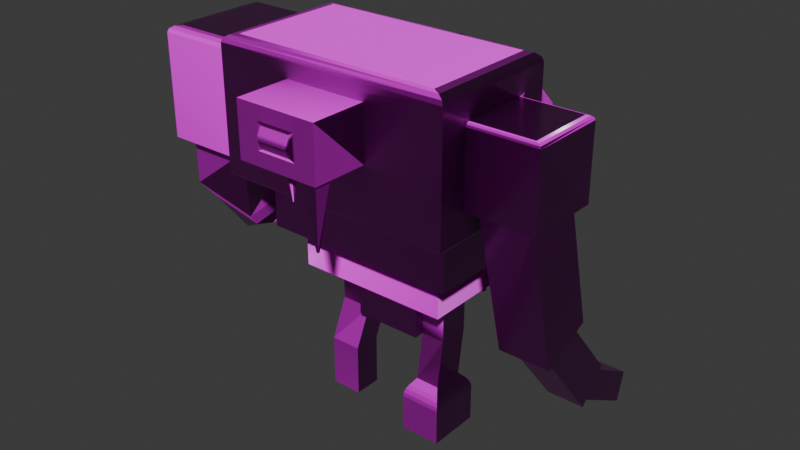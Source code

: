 # Source: Improved_MonsterBASIC.blend  (saved by Blender 4.4.30; exported with 4.5.12 LTS)
import bpy
from mathutils import Matrix  # noqa: F401  (used for matrix-valued properties, if any)

bpy.ops.wm.read_factory_settings(use_empty=True)
scene = bpy.context.scene
scene.name = 'Scene'

# ---- collections
col_collection = bpy.data.collections.new('Collection'); scene.collection.children.link(col_collection)

# ---- images (referenced by path relative to the original .blend; pixels are not part of the script)
import os
ASSET_DIR = os.environ.get("B2B_ASSET_DIR", "")  # directory of the original .blend (textures are referenced by path, not embedded)
HERE = os.path.dirname(os.path.abspath(__file__))  # packed textures are extracted next to this script under _unpacked/

def load_image(name, relpath, width, height, colorspace="sRGB"):
    """Load a texture the original file referenced (path relative to the .blend, or extracted next to this script)."""
    p = next((c for c in (os.path.join(HERE, relpath), os.path.join(ASSET_DIR, relpath)) if relpath and os.path.exists(c)), "")
    if p:
        img = bpy.data.images.load(p, check_existing=True)
        img.name = name
    else:  # same state as the original file: an image datablock whose file is absent (Cycles renders it pink)
        img = bpy.data.images.new(name, width, height)
        img.source = "FILE"
        img.filepath = "//" + (relpath or name)
    img.colorspace_settings.name = colorspace
    return img
img_golem_dif_final_png = load_image('GOLEM_DIF_FINAL.png', 'GOLEM_DIF_FINAL.png', 1024, 1024, 'sRGB')
img_golem_ruf_final_png = load_image('GOLEM_RUF_FINAL.png', 'GOLEM_RUF_FINAL.png', 1024, 1024, 'sRGB')
img_golem_norm_final_png = load_image('GOLEM_NORM_FINAL.png', 'GOLEM_NORM_FINAL.png', 1024, 1024, 'sRGB')

# ---- materials (node trees are filled in below, after node groups)
mat_material_001 = bpy.data.materials.new('Material.001')

# ---- material node trees
mat_material_001.use_nodes = True; mat_material_001.node_tree.nodes.clear()
_N = mat_material_001.node_tree.nodes; _L = mat_material_001.node_tree.links
n0 = _N.new('ShaderNodeBsdfPrincipled'); n0.name = 'Principled BSDF'; n0.location = (507, 348)
n1 = _N.new('ShaderNodeOutputMaterial'); n1.name = 'Material Output'; n1.location = (857, 344)
n2 = _N.new('ShaderNodeTexImage'); n2.name = 'Image Texture'; n2.location = (-65, 590)
n2.image = img_golem_dif_final_png
n3 = _N.new('ShaderNodeTexImage'); n3.name = 'Image Texture.001'; n3.location = (-66, 330)
n3.image = img_golem_ruf_final_png
n4 = _N.new('ShaderNodeTexImage'); n4.name = 'Image Texture.002'; n4.location = (-63, 73)
n4.image = img_golem_norm_final_png
n5 = _N.new('ShaderNodeNormalMap'); n5.name = 'Normal Map'; n5.location = (304, 49)
_L.new(n3.outputs[0], n0.inputs[2])
_L.new(n4.outputs[0], n5.inputs[1])
_L.new(n5.outputs[0], n0.inputs[5])
_L.new(n2.outputs[0], n0.inputs[0])
_L.new(n0.outputs[0], n1.inputs[0])
n1.is_active_output = True

# ---- world
world_world = bpy.data.worlds.new('World'); scene.world = world_world
world_world.use_nodes = True; world_world.node_tree.nodes.clear()
_N = world_world.node_tree.nodes; _L = world_world.node_tree.links
n0 = _N.new('ShaderNodeOutputWorld'); n0.name = 'World Output'; n0.location = (300, 300)
n1 = _N.new('ShaderNodeBackground'); n1.name = 'Background'; n1.location = (10, 300)
n1.inputs[0].default_value = (0.05088, 0.05088, 0.05088, 1.0)
_L.new(n1.outputs[0], n0.inputs[0])
n0.is_active_output = True
world_world.color = (0.05088, 0.05088, 0.05088)
world_world.sun_shadow_jitter_overblur = 0.0

# ---- meshes
me_cube_001 = bpy.data.meshes.new('Cube.001')
me_cube_001.from_pydata([(-1.497, -0.5289, -1.733), (-1.529, 0.4493, -1.585), (-1.083, -0.4493, -1.97), (-1.115, 0.5289, -1.822), (-0.346, -1.0, -0.1445), (-0.346, -1.0, 0.6494), (0.346, -1.0, 0.6494), (0.346, -1.0, -0.1445), (-0.346, -1.835, -0.1445), (-0.346, -1.835, 0.6494), (0.346, -1.835, 0.6494), (0.346, -1.835, -0.1445), (-0.8224, 0.9666, -1.0), (-0.8224, -0.5023, -1.0), (0.8224, 0.9666, -1.0), (0.8224, -0.5023, -1.0), (-0.8224, 0.9666, -1.828), (-0.8224, -0.5023, -1.828), (0.8224, 0.9666, -1.828), (0.8224, -0.5023, -1.828), (-0.6524, 0.9479, -1.828), (-0.6524, -0.2173, -1.828), (0.6524, 0.9479, -1.828), (0.6524, -0.2173, -1.828), (-0.6524, 0.9479, -2.451), (-0.6524, -0.2173, -2.451), (0.6524, 0.9479, -2.451), (0.6524, -0.2173, -2.451), (-0.2859, 0.9328, -2.451), (-0.2859, 0.1441, -2.451), (0.2859, 0.9328, -2.451), (0.2859, 0.1441, -2.451), (-0.2859, 0.9328, -3.181), (-0.2859, 0.1441, -3.181), (0.2859, 0.9328, -3.181), (0.2859, 0.1441, -3.181), (-1.0, 0.8189, -0.8189), (-1.0, -0.8189, -0.8189), (-1.722, 0.8189, -0.8189), (-1.722, -0.8189, -0.8189), (1.0, 0.5657, -0.5657), (1.0, -0.5657, -0.5657), (1.566, 0.5657, -0.5657), (1.566, -0.5657, -0.5657), (0.2859, 0.2988, -2.729), (0.2859, 0.7782, -2.729), (0.2859, 0.2988, -3.173), (0.2859, 0.7782, -3.173), (0.4885, 0.2988, -2.729), (0.4885, 0.7782, -2.729), (0.4885, 0.2988, -3.173), (0.4885, 0.7782, -3.173), (-0.2859, 0.7513, -2.775), (-0.2859, 0.3257, -2.775), (-0.2859, 0.7513, -3.169), (-0.2859, 0.3257, -3.169), (-0.5515, 0.7513, -2.775), (-0.5515, 0.3257, -2.775), (-0.5515, 0.7513, -3.169), (-0.5515, 0.3257, -3.169), (0.3202, 0.107, -3.803), (0.3202, 0.5864, -3.803), (0.5229, 0.107, -3.803), (0.5229, 0.5864, -3.803), (0.2512, -0.05621, -4.619), (0.2512, 0.7496, -4.619), (0.5919, -0.05621, -4.619), (0.5919, 0.7496, -4.619), (-0.3327, 0.5836, -3.831), (-0.3327, 0.1581, -3.831), (-0.5984, 0.5836, -3.831), (-0.5984, 0.1581, -3.831), (-0.3327, 0.5836, -4.615), (-0.3327, 0.1581, -4.615), (-0.5984, 0.5836, -4.615), (-0.5984, 0.1581, -4.615), (1.068, -0.4294, -0.5657), (1.068, 0.4294, -0.5657), (1.497, -0.4294, -0.5657), (1.497, 0.4294, -0.5657), (1.068, 0.1405, -2.784), (1.068, 0.9215, -2.43), (1.497, 0.1405, -2.784), (1.497, 0.9215, -2.43), (1.124, 0.2414, -2.738), (1.124, 0.8207, -2.476), (1.442, 0.2414, -2.738), (1.442, 0.8207, -2.476), (1.124, 1.294, -4.031), (1.124, 1.728, -3.569), (1.442, 1.294, -4.031), (1.442, 1.728, -3.569), (1.165, 1.351, -3.971), (1.165, 1.671, -3.629), (1.4, 1.351, -3.971), (1.4, 1.671, -3.629), (1.165, 2.461, -4.605), (1.165, 2.594, -4.157), (1.4, 2.461, -4.605), (1.4, 2.594, -4.157), (-1.086, 0.6244, -0.8189), (-1.086, -0.6244, -0.8189), (-1.637, 0.6244, -0.8189), (-1.637, -0.6244, -0.8189), (-1.12, 0.6664, -1.625), (-1.08, -0.566, -1.812), (-1.642, 0.566, -1.327), (-1.602, -0.6664, -1.514), (-1.0, -1.0, 0.8766), (-0.8766, -0.8766, 1.0), (-0.9835, -0.9835, 0.9383), (-0.9383, -0.9383, 0.9835), (-0.8766, 0.8766, 1.0), (-1.0, 1.0, 0.8766), (-0.9383, 0.9383, 0.9835), (-0.9835, 0.9835, 0.9383), (0.8766, -0.8766, 1.0), (1.0, -1.0, 0.8766), (0.9383, -0.9383, 0.9835), (0.9835, -0.9835, 0.9383), (0.8766, 0.8766, 1.0), (1.0, 1.0, 0.8766), (0.9383, 0.9383, 0.9835), (0.9835, 0.9835, 0.9383), (-1.0, -0.7056, 0.8189), (-1.0, -0.8189, 0.7056), (-1.0, -0.9268, 0.8533), (-1.0, -0.7622, 0.8037), (-1.0, -0.8037, 0.7622), (-1.0, 0.8189, 0.7056), (-1.0, 0.7056, 0.8189), (-1.0, 0.9268, 0.8533), (-1.0, 0.8037, 0.7622), (-1.0, 0.7622, 0.8037), (-1.609, -0.7056, 0.8189), (-1.722, -0.8189, 0.7056), (-1.666, -0.7622, 0.8037), (-1.707, -0.8037, 0.7622), (-1.609, 0.7056, 0.8189), (-1.722, 0.8189, 0.7056), (-1.666, 0.7622, 0.8037), (-1.707, 0.8037, 0.7622), (1.0, 0.5081, 0.5657), (1.0, 0.5657, 0.5081), (1.0, 0.6126, 0.5993), (1.0, 0.5369, 0.558), (1.0, 0.558, 0.5369), (1.0, -0.5657, 0.5081), (1.0, -0.5081, 0.5657), (1.0, -0.6126, 0.5993), (1.0, -0.558, 0.5369), (1.0, -0.5369, 0.558), (1.508, 0.5081, 0.5657), (1.566, 0.5657, 0.5081), (1.537, 0.5369, 0.558), (1.558, 0.558, 0.5369), (1.508, -0.5081, 0.5657), (1.566, -0.5657, 0.5081), (1.537, -0.5369, 0.558), (1.558, -0.558, 0.5369), (-0.964, -0.8992, -1.0), (-1.0, -1.0, -0.9259), (-0.982, -0.9496, -0.9901), (-0.9952, -0.9865, -0.963), (-0.9626, 0.993, -1.0), (-1.0, 0.9259, -0.9259), (-1.0, 1.0, -0.9259), (-0.9259, 1.0, -1.0), (-0.9813, 0.9866, -0.9901), (-0.995, 0.962, -0.963), (1.0, -1.0, -0.9259), (0.964, -0.8992, -1.0), (0.9952, -0.9865, -0.963), (0.982, -0.9496, -0.9901), (1.0, 0.9259, -0.9259), (0.9626, 0.993, -1.0), (0.9259, 1.0, -1.0), (1.0, 1.0, -0.9259), (0.995, 0.962, -0.963), (0.9813, 0.9866, -0.9901), (-1.359, -0.1843, -2.269), (-1.087, -0.1308, -2.076), (-1.392, 0.4789, -2.303), (-1.12, 0.5325, -2.111), (0.2512, -0.05621, -4.075), (0.2813, 0.01483, -3.903), (0.2553, -0.04669, -4.017), (0.2662, -0.02069, -3.954), (0.2813, 0.6786, -3.903), (0.2512, 0.7496, -4.075), (0.2662, 0.7141, -3.954), (0.2553, 0.7401, -4.017), (0.5619, 0.01483, -3.903), (0.5919, -0.05621, -4.075), (0.5769, -0.02069, -3.954), (0.5879, -0.04669, -4.017), (0.5919, 0.7496, -4.075), (0.5619, 0.6786, -3.903), (0.5879, 0.7401, -4.017), (0.5769, 0.7141, -3.954), (0.1453, -1.856, 0.1734), (0.1245, -1.844, 0.1037), (0.166, -1.835, 0.06205), (0.1422, -1.856, 0.1497), (0.1487, -1.846, 0.1366), (0.1456, -1.845, 0.1193), (0.1374, -1.84, 0.09114), (0.1346, -1.851, 0.1242), (0.1419, -1.843, 0.1047), (0.1562, -1.838, 0.09588), (0.1526, -1.836, 0.0759), (0.149, -1.839, 0.09555), (0.1453, -1.856, 0.3315), (0.166, -1.835, 0.4429), (0.1245, -1.844, 0.4012), (0.1487, -1.846, 0.3683), (0.1422, -1.856, 0.3552), (0.1456, -1.845, 0.3856), (0.1526, -1.836, 0.429), (0.1562, -1.838, 0.409), (0.149, -1.839, 0.4093), (0.1346, -1.851, 0.3807), (0.1374, -1.84, 0.4138), (0.1419, -1.843, 0.4002), (-0.1245, -1.844, 0.4012), (-0.166, -1.835, 0.4429), (-0.1453, -1.856, 0.3315), (-0.1374, -1.84, 0.4138), (-0.1346, -1.851, 0.3807), (-0.1419, -1.843, 0.4002), (-0.1562, -1.838, 0.409), (-0.1526, -1.836, 0.429), (-0.149, -1.839, 0.4093), (-0.1422, -1.856, 0.3552), (-0.1487, -1.846, 0.3683), (-0.1456, -1.845, 0.3856), (-0.1245, -1.844, 0.1037), (-0.1453, -1.856, 0.1734), (-0.166, -1.835, 0.06205), (-0.1346, -1.851, 0.1242), (-0.1374, -1.84, 0.09114), (-0.1419, -1.843, 0.1047), (-0.1487, -1.846, 0.1366), (-0.1422, -1.856, 0.1497), (-0.1456, -1.845, 0.1193), (-0.1526, -1.836, 0.0759), (-0.1562, -1.838, 0.09588), (-0.149, -1.839, 0.09555), (0.1442, -1.883, 0.2791), (0.1225, -1.894, 0.3032), (0.1221, -1.904, 0.2629), (0.1408, -1.89, 0.2884), (0.1407, -1.893, 0.2739), (0.1382, -1.896, 0.2823), (0.1223, -1.899, 0.2908), (0.1329, -1.894, 0.2971), (0.1325, -1.898, 0.2877), (0.1326, -1.901, 0.2681), (0.1222, -1.903, 0.2761), (0.1324, -1.9, 0.2784), (0.1442, -1.883, 0.2258), (0.1221, -1.904, 0.242), (0.1225, -1.894, 0.2017), (0.1407, -1.893, 0.231), (0.1408, -1.89, 0.2165), (0.1382, -1.896, 0.2226), (0.1222, -1.903, 0.2288), (0.1326, -1.901, 0.2368), (0.1324, -1.9, 0.2265), (0.1329, -1.894, 0.2078), (0.1223, -1.899, 0.2141), (0.1325, -1.898, 0.2172), (-0.1225, -1.894, 0.3032), (-0.1442, -1.883, 0.2791), (-0.1221, -1.904, 0.2629), (-0.1329, -1.894, 0.2971), (-0.1223, -1.899, 0.2908), (-0.1325, -1.898, 0.2877), (-0.1407, -1.893, 0.2739), (-0.1408, -1.89, 0.2884), (-0.1382, -1.896, 0.2823), (-0.1222, -1.903, 0.2761), (-0.1326, -1.901, 0.2681), (-0.1324, -1.9, 0.2784), (-0.1225, -1.894, 0.2017), (-0.1221, -1.904, 0.242), (-0.1442, -1.883, 0.2258), (-0.1223, -1.899, 0.2141), (-0.1329, -1.894, 0.2078), (-0.1325, -1.898, 0.2172), (-0.1326, -1.901, 0.2368), (-0.1222, -1.903, 0.2288), (-0.1324, -1.9, 0.2265), (-0.1408, -1.89, 0.2165), (-0.1407, -1.893, 0.231), (-0.1382, -1.896, 0.2226), (-0.2157, 0.9223, 0.8465), (-0.2157, 1.722, 0.6132), (-0.2157, 0.6502, 0.1591), (-0.2157, 1.45, -0.0742), (0.2157, 0.9223, 0.8465), (0.2157, 1.722, 0.6132), (0.2157, 0.6502, 0.1591), (0.2157, 1.45, -0.0742), (0.0, 0.6502, 0.1591), (0.0, 1.45, -0.0742), (0.0, 0.9524, 0.9225), (0.0, 1.752, 0.6892), (-0.2557, 0.7863, 0.5028), (-0.2557, 1.586, 0.2695), (0.2456, 0.7863, 0.5028), (0.2456, 1.586, 0.2695), (-0.1558, 2.462, -0.2094), (0.0, 0.7863, 0.5028), (-0.2141, 2.064, 0.08325), (-0.1741, 1.954, -0.1942), (0.0, 1.954, -0.1942), (0.1741, 1.954, -0.1942), (0.2041, 2.064, 0.08325), (0.1741, 2.173, 0.3607), (0.0, 2.203, 0.4367), (-0.1741, 2.173, 0.3607), (-0.02817, 3.037, -0.7601), (-0.1158, 2.388, -0.394), (0.0, 2.388, -0.394), (0.1158, 2.388, -0.394), (0.1458, 2.462, -0.2094), (0.1158, 2.535, -0.02484), (0.0, 2.565, 0.05118), (-0.1158, 2.535, -0.02484), (-0.02817, 2.997, -0.7892), (0.0, 2.997, -0.7892), (0.02817, 2.997, -0.7892), (0.05811, 3.037, -0.7601), (0.02817, 3.078, -0.7311), (0.0, 3.078, -0.7311), (-0.02817, 3.078, -0.7311), (0.0, 3.037, -0.7601), (0.3439, 0.8897, 0.6331), (0.3439, 1.634, 0.2609), (0.3439, 0.4974, 0.005489), (0.3439, 1.242, -0.3667), (0.7753, 0.8897, 0.6331), (0.7753, 1.634, 0.2609), (0.7753, 0.4974, 0.005489), (0.7753, 1.242, -0.3667), (0.5596, 0.4974, 0.005489), (0.5596, 1.242, -0.3667), (0.5596, 0.9331, 0.7025), (0.5596, 1.677, 0.3303), (0.304, 0.6936, 0.3193), (0.304, 1.438, -0.05291), (0.8052, 0.6936, 0.3193), (0.8052, 1.438, -0.05291), (0.4038, 2.213, -0.6802), (0.5596, 0.6936, 0.3193), (0.3455, 1.874, -0.3213), (0.3855, 1.716, -0.5747), (0.5596, 1.716, -0.5747), (0.7337, 1.716, -0.5747), (0.7637, 1.874, -0.3213), (0.7337, 2.032, -0.06797), (0.5596, 2.076, 0.001436), (0.3855, 2.032, -0.06797), (0.5314, 2.679, -1.325), (0.4438, 2.107, -0.8487), (0.5596, 2.107, -0.8487), (0.6754, 2.107, -0.8487), (0.7054, 2.213, -0.6802), (0.6754, 2.318, -0.5117), (0.5596, 2.361, -0.4423), (0.4438, 2.318, -0.5117), (0.5314, 2.634, -1.346), (0.5596, 2.634, -1.346), (0.5878, 2.634, -1.346), (0.6177, 2.679, -1.325), (0.5878, 2.724, -1.303), (0.5596, 2.724, -1.303), (0.5314, 2.724, -1.303), (0.5596, 2.679, -1.325), (-0.83, 0.8897, 0.6331), (-0.83, 1.634, 0.2609), (-0.83, 0.4974, 0.005489), (-0.83, 1.242, -0.3667), (-0.3986, 0.8897, 0.6331), (-0.3986, 1.634, 0.2609), (-0.3986, 0.4974, 0.005489), (-0.3986, 1.242, -0.3667), (-0.6143, 0.4974, 0.005489), (-0.6143, 1.242, -0.3667), (-0.6143, 0.9331, 0.7025), (-0.6143, 1.677, 0.3303), (-0.87, 0.6936, 0.3193), (-0.87, 1.438, -0.05291), (-0.3687, 0.6936, 0.3193), (-0.3687, 1.438, -0.05291), (-0.7701, 2.213, -0.6802), (-0.6143, 0.6936, 0.3193), (-0.8284, 1.874, -0.3213), (-0.7884, 1.716, -0.5747), (-0.6143, 1.716, -0.5747), (-0.4402, 1.716, -0.5747), (-0.4102, 1.874, -0.3213), (-0.4402, 2.032, -0.06797), (-0.6143, 2.076, 0.001436), (-0.7884, 2.032, -0.06797), (-0.6425, 2.679, -1.325), (-0.7301, 2.107, -0.8487), (-0.6143, 2.107, -0.8487), (-0.4985, 2.107, -0.8487), (-0.4685, 2.213, -0.6802), (-0.4985, 2.318, -0.5117), (-0.6143, 2.361, -0.4423), (-0.7301, 2.318, -0.5117), (-0.6425, 2.634, -1.346), (-0.6143, 2.634, -1.346), (-0.5861, 2.634, -1.346), (-0.5562, 2.679, -1.325), (-0.5861, 2.724, -1.303), (-0.6143, 2.724, -1.303), (-0.6425, 2.724, -1.303), (-0.6143, 2.679, -1.325), (-0.5953, 0.9471, -0.2601), (-0.5953, 1.476, -0.5247), (-0.5953, 0.6683, -0.7062), (-0.5953, 1.198, -0.9708), (-0.2886, 0.9471, -0.2601), (-0.2886, 1.476, -0.5247), (-0.2886, 0.6683, -0.7062), (-0.2886, 1.198, -0.9708), (-0.442, 0.6683, -0.7062), (-0.442, 1.198, -0.9708), (-0.442, 0.978, -0.2107), (-0.442, 1.507, -0.4753), (-0.6237, 0.8077, -0.4832), (-0.6237, 1.337, -0.7477), (-0.2674, 0.8077, -0.4832), (-0.2674, 1.337, -0.7477), (-0.5527, 1.888, -1.194), (-0.442, 0.8077, -0.4832), (-0.5942, 1.647, -0.9385), (-0.5657, 1.534, -1.119), (-0.442, 1.534, -1.119), (-0.3182, 1.534, -1.119), (-0.2969, 1.647, -0.9385), (-0.3182, 1.759, -0.7585), (-0.442, 1.79, -0.7091), (-0.5657, 1.759, -0.7585), (-0.462, 2.219, -1.652), (-0.5243, 1.813, -1.313), (-0.442, 1.813, -1.313), (-0.3596, 1.813, -1.313), (-0.3383, 1.888, -1.194), (-0.3596, 1.962, -1.074), (-0.442, 1.993, -1.025), (-0.5243, 1.962, -1.074), (-0.462, 2.187, -1.667), (-0.442, 2.187, -1.667), (-0.4219, 2.187, -1.667), (-0.4006, 2.219, -1.652), (-0.4219, 2.251, -1.637), (-0.442, 2.251, -1.637), (-0.462, 2.251, -1.637), (-0.442, 2.219, -1.652), (0.2392, 0.9471, -0.2601), (0.2392, 1.476, -0.5247), (0.2392, 0.6683, -0.7062), (0.2392, 1.198, -0.9708), (0.5459, 0.9471, -0.2601), (0.5459, 1.476, -0.5247), (0.5459, 0.6683, -0.7062), (0.5459, 1.198, -0.9708), (0.3925, 0.6683, -0.7062), (0.3925, 1.198, -0.9708), (0.3925, 0.978, -0.2107), (0.3925, 1.507, -0.4753), (0.2108, 0.8077, -0.4832), (0.2108, 1.337, -0.7477), (0.5671, 0.8077, -0.4832), (0.5671, 1.337, -0.7477), (0.2818, 1.888, -1.194), (0.3925, 0.8077, -0.4832), (0.2403, 1.647, -0.9385), (0.2688, 1.534, -1.119), (0.3925, 1.534, -1.119), (0.5163, 1.534, -1.119), (0.5376, 1.647, -0.9385), (0.5163, 1.759, -0.7585), (0.3925, 1.79, -0.7091), (0.2688, 1.759, -0.7585), (0.3725, 2.219, -1.652), (0.3102, 1.813, -1.313), (0.3925, 1.813, -1.313), (0.4749, 1.813, -1.313), (0.4962, 1.888, -1.194), (0.4749, 1.962, -1.074), (0.3925, 1.993, -1.025), (0.3102, 1.962, -1.074), (0.3725, 2.187, -1.667), (0.3925, 2.187, -1.667), (0.4126, 2.187, -1.667), (0.4339, 2.219, -1.652), (0.4126, 2.251, -1.637), (0.3925, 2.251, -1.637), (0.3725, 2.251, -1.637), (0.3925, 2.219, -1.652), (-0.1586, 0.9704, -0.1084), (-0.1586, 1.539, -0.2743), (-0.1586, 0.7769, -0.597), (-0.1586, 1.345, -0.7629), (0.148, 0.9704, -0.1084), (0.148, 1.539, -0.2743), (0.148, 0.7769, -0.597), (0.148, 1.345, -0.7629), (-0.005271, 0.7769, -0.597), (-0.005271, 1.345, -0.7629), (-0.005271, 0.9918, -0.05437), (-0.005271, 1.56, -0.2202), (-0.187, 0.8736, -0.3527), (-0.187, 1.442, -0.5186), (0.1693, 0.8736, -0.3527), (0.1693, 1.442, -0.5186), (-0.116, 2.065, -0.859), (-0.005271, 0.8736, -0.3527), (-0.1575, 1.782, -0.651), (-0.129, 1.704, -0.8482), (-0.005271, 1.704, -0.8482), (0.1185, 1.704, -0.8482), (0.1398, 1.782, -0.651), (0.1185, 1.86, -0.4537), (-0.005271, 1.881, -0.3997), (-0.129, 1.86, -0.4537), (-0.0253, 2.474, -1.25), (-0.08761, 2.013, -0.9902), (-0.005271, 2.013, -0.9902), (0.07707, 2.013, -0.9902), (0.09835, 2.065, -0.859), (0.07707, 2.117, -0.7278), (-0.005271, 2.138, -0.6737), (-0.08761, 2.117, -0.7278), (-0.0253, 2.445, -1.271), (-0.005271, 2.445, -1.271), (0.01476, 2.445, -1.271), (0.03604, 2.474, -1.25), (0.01476, 2.503, -1.23), (-0.005271, 2.503, -1.23), (-0.0253, 2.503, -1.23), (-0.005271, 2.474, -1.25), (-0.1586, 0.8481, -1.016), (-0.1586, 1.314, -1.38), (-0.1586, 0.4857, -1.399), (-0.1586, 0.9516, -1.762), (0.148, 0.8481, -1.016), (0.148, 1.314, -1.38), (0.148, 0.4857, -1.399), (0.148, 0.9516, -1.762), (-0.005271, 0.4857, -1.399), (-0.005271, 0.9516, -1.762), (-0.005271, 0.8881, -0.974), (-0.005271, 1.354, -1.337), (-0.187, 0.6669, -1.208), (-0.187, 1.133, -1.571), (0.1693, 0.6669, -1.208), (0.1693, 1.133, -1.571), (-0.116, 1.583, -2.116), (-0.005271, 0.6669, -1.208), (-0.1575, 1.399, -1.819), (-0.129, 1.252, -1.973), (-0.005271, 1.252, -1.973), (0.1185, 1.252, -1.973), (0.1398, 1.399, -1.819), (0.1185, 1.545, -1.665), (-0.005271, 1.585, -1.622), (-0.129, 1.545, -1.665), (-0.0253, 1.817, -2.631), (-0.08761, 1.486, -2.219), (-0.005271, 1.486, -2.219), (0.07707, 1.486, -2.219), (0.09835, 1.583, -2.116), (0.07707, 1.681, -2.014), (-0.005271, 1.721, -1.971), (-0.08761, 1.681, -2.014), (-0.0253, 1.783, -2.639), (-0.005271, 1.783, -2.639), (0.01476, 1.783, -2.639), (0.03604, 1.817, -2.631), (0.01476, 1.852, -2.622), (-0.005271, 1.852, -2.622), (-0.0253, 1.852, -2.622), (-0.005271, 1.817, -2.631), (0.2392, 0.7698, -1.149), (0.2392, 1.162, -1.589), (0.2392, 0.344, -1.46), (0.2392, 0.7365, -1.901), (0.5459, 0.7698, -1.149), (0.5459, 1.162, -1.589), (0.5459, 0.344, -1.46), (0.5459, 0.7365, -1.901), (0.3925, 0.344, -1.46), (0.3925, 0.7365, -1.901), (0.3925, 0.8169, -1.114), (0.3925, 1.209, -1.555), (0.2108, 0.5569, -1.304), (0.2108, 0.9494, -1.745), (0.5671, 0.5569, -1.304), (0.5671, 0.9494, -1.745), (0.2818, 1.294, -2.362), (0.3925, 0.5569, -1.304), (0.2403, 1.166, -2.036), (0.2688, 0.994, -2.162), (0.3925, 0.994, -2.162), (0.5163, 0.994, -2.162), (0.5376, 1.166, -2.036), (0.5163, 1.338, -1.911), (0.3925, 1.385, -1.876), (0.2688, 1.338, -1.911), (0.3725, 1.431, -2.91), (0.3102, 1.18, -2.446), (0.3925, 1.18, -2.446), (0.4749, 1.18, -2.446), (0.4962, 1.294, -2.362), (0.4749, 1.408, -2.278), (0.3925, 1.455, -2.244), (0.3102, 1.408, -2.278), (0.3725, 1.395, -2.912), (0.3925, 1.395, -2.912), (0.4126, 1.395, -2.912), (0.4339, 1.431, -2.91), (0.4126, 1.466, -2.907), (0.3925, 1.466, -2.907), (0.3725, 1.466, -2.907), (0.3925, 1.431, -2.91), (-0.5953, 0.7698, -1.149), (-0.5953, 1.162, -1.589), (-0.5953, 0.344, -1.46), (-0.5953, 0.7365, -1.901), (-0.2886, 0.7698, -1.149), (-0.2886, 1.162, -1.589), (-0.2886, 0.344, -1.46), (-0.2886, 0.7365, -1.901), (-0.442, 0.344, -1.46), (-0.442, 0.7365, -1.901), (-0.442, 0.8169, -1.114), (-0.442, 1.209, -1.555), (-0.6237, 0.5569, -1.304), (-0.6237, 0.9494, -1.745), (-0.2674, 0.5569, -1.304), (-0.2674, 0.9494, -1.745), (-0.5527, 1.294, -2.362), (-0.442, 0.5569, -1.304), (-0.5942, 1.166, -2.036), (-0.5657, 0.994, -2.162), (-0.442, 0.994, -2.162), (-0.3182, 0.994, -2.162), (-0.2969, 1.166, -2.036), (-0.3182, 1.338, -1.911), (-0.442, 1.385, -1.876), (-0.5657, 1.338, -1.911), (-0.462, 1.431, -2.91), (-0.5243, 1.18, -2.446), (-0.442, 1.18, -2.446), (-0.3596, 1.18, -2.446), (-0.3383, 1.294, -2.362), (-0.3596, 1.408, -2.278), (-0.442, 1.455, -2.244), (-0.5243, 1.408, -2.278), (-0.462, 1.395, -2.912), (-0.442, 1.395, -2.912), (-0.4219, 1.395, -2.912), (-0.4006, 1.431, -2.91), (-0.4219, 1.466, -2.907), (-0.442, 1.466, -2.907), (-0.462, 1.466, -2.907), (-0.442, 1.431, -2.91), (0.1963, -1.557, -0.1445), (0.3321, -1.557, -0.1445), (0.1963, -1.809, -0.1445), (0.3321, -1.809, -0.1445), (0.2569, -1.67, -1.092), (0.2716, -1.67, -1.092), (0.2569, -1.697, -1.092), (0.2716, -1.697, -1.092), (-0.003148, -1.67, -0.163), (-0.003148, -1.571, -0.163), (0.0396, -1.659, -0.1445), (0.0396, -1.561, -0.1445), (0.01449, -1.625, -0.5789), (0.01449, -1.608, -0.5789), (0.02204, -1.623, -0.5793), (0.02204, -1.606, -0.5793)], [], [(161, 108, 126, 125, 37), (0, 1, 182, 180), (174, 177, 121, 144, 143, 40), (39, 135, 139, 38), (165, 161, 37, 36), (117, 108, 5, 6), (6, 5, 9, 10), (142, 148, 156, 152), (129, 36, 38, 139), (108, 161, 4, 5), (9, 8, 238, 225), (7, 6, 10, 11), (4, 7, 675, 674), (5, 4, 8, 9), (14, 15, 19, 18), (113, 166, 165, 36, 129, 131), (161, 170, 7, 4), (117, 170, 41, 147, 149), (19, 17, 21, 23), (13, 12, 16, 17), (15, 13, 17, 19), (12, 14, 18, 16), (22, 23, 27, 26), (16, 18, 22, 20), (18, 19, 23, 22), (17, 16, 20, 21), (26, 27, 31, 30), (21, 20, 24, 25), (23, 21, 25, 27), (20, 22, 26, 24), (30, 31, 44, 45), (25, 24, 28, 29), (27, 25, 29, 31), (24, 26, 30, 28), (32, 34, 35, 33), (33, 29, 53, 55), (31, 29, 33, 35), (28, 30, 34, 32), (108, 113, 131, 130, 124, 126), (164, 167, 176, 175, 14, 12), (171, 160, 13, 15), (120, 112, 109, 116), (37, 125, 135, 39), (39, 38, 102, 103), (170, 174, 40, 41), (42, 153, 157, 43), (175, 171, 15, 14), (147, 41, 43, 157), (40, 42, 79, 77), (170, 117, 6, 7), (121, 117, 149, 148, 142, 144), (44, 46, 50, 48), (34, 30, 45, 47), (31, 35, 46, 44), (35, 34, 47, 46), (49, 48, 50, 51), (45, 44, 48, 49), (47, 45, 49, 51), (51, 50, 62, 63), (52, 54, 58, 56), (29, 28, 52, 53), (28, 32, 54, 52), (32, 33, 55, 54), (57, 56, 58, 59), (53, 52, 56, 57), (55, 53, 57, 59), (55, 59, 71, 69), (196, 193, 66, 67), (46, 47, 61, 60), (50, 46, 60, 62), (47, 51, 63, 61), (189, 196, 67, 65), (261, 250, 274, 285), (60, 61, 188, 185), (193, 184, 64, 66), (64, 65, 67, 66), (62, 60, 185, 192), (61, 63, 197, 188), (63, 62, 192, 197), (71, 70, 74, 75), (59, 58, 70, 71), (54, 55, 69, 68), (58, 54, 68, 70), (72, 73, 75, 74), (70, 68, 72, 74), (68, 69, 73, 72), (69, 71, 75, 73), (77, 79, 83, 81), (41, 40, 77, 76), (43, 41, 76, 78), (42, 43, 78, 79), (82, 80, 84, 86), (79, 78, 82, 83), (78, 76, 80, 82), (76, 77, 81, 80), (86, 84, 88, 90), (80, 81, 85, 84), (81, 83, 87, 85), (83, 82, 86, 87), (89, 91, 95, 93), (84, 85, 89, 88), (85, 87, 91, 89), (87, 86, 90, 91), (94, 92, 96, 98), (91, 90, 94, 95), (90, 88, 92, 94), (88, 89, 93, 92), (96, 97, 99, 98), (92, 93, 97, 96), (93, 95, 99, 97), (95, 94, 98, 99), (102, 100, 104, 106), (38, 36, 100, 102), (37, 39, 103, 101), (36, 37, 101, 100), (105, 107, 0, 2), (103, 102, 106, 107), (101, 103, 107, 105), (100, 101, 105, 104), (109, 112, 114, 111), (111, 114, 115, 110), (110, 115, 113, 108), (112, 120, 122, 114), (114, 122, 123, 115), (115, 123, 121, 113), (120, 116, 118, 122), (122, 118, 119, 123), (123, 119, 117, 121), (116, 109, 111, 118), (118, 111, 110, 119), (119, 110, 108, 117), (124, 130, 138, 134), (124, 127, 126), (127, 128, 126), (128, 125, 126), (129, 132, 131), (132, 133, 131), (133, 130, 131), (134, 138, 140, 136), (136, 140, 141, 137), (137, 141, 139, 135), (124, 134, 136, 127), (127, 136, 137, 128), (128, 137, 135, 125), (129, 139, 141, 132), (132, 141, 140, 133), (133, 140, 138, 130), (167, 166, 113, 121, 177, 176), (142, 145, 144), (145, 146, 144), (146, 143, 144), (147, 150, 149), (150, 151, 149), (151, 148, 149), (152, 156, 158, 154), (154, 158, 159, 155), (155, 159, 157, 153), (156, 148, 151, 158), (158, 151, 150, 159), (159, 150, 147, 157), (153, 143, 146, 155), (155, 146, 145, 154), (154, 145, 142, 152), (40, 143, 153, 42), (164, 168, 169, 165, 166, 167), (174, 178, 179, 175, 176, 177), (164, 160, 162, 168), (168, 162, 163, 169), (169, 163, 161, 165), (171, 175, 179, 173), (173, 179, 178, 172), (172, 178, 174, 170), (160, 171, 173, 162), (162, 173, 172, 163), (163, 172, 170, 161), (160, 164, 12, 13), (104, 105, 2, 3), (106, 104, 3, 1), (107, 106, 1, 0), (183, 181, 180, 182), (3, 2, 181, 183), (2, 0, 180, 181), (1, 3, 183, 182), (185, 188, 190, 187), (187, 190, 191, 186), (186, 191, 189, 184), (193, 196, 198, 195), (195, 198, 199, 194), (194, 199, 197, 192), (184, 193, 195, 186), (186, 195, 194, 187), (187, 194, 192, 185), (196, 189, 191, 198), (198, 191, 190, 199), (199, 190, 188, 197), (184, 189, 65, 64), (8, 11, 202, 238), (236, 201, 262, 284), (226, 237, 286, 273), (214, 224, 272, 249), (10, 9, 225, 213), (11, 10, 213, 202), (200, 203, 205, 204), (203, 207, 208, 205), (201, 206, 208, 207), (206, 210, 211, 208), (202, 209, 211, 210), (209, 204, 205, 211), (205, 208, 211), (212, 215, 217, 216), (215, 219, 220, 217), (213, 218, 220, 219), (218, 222, 223, 220), (214, 221, 223, 222), (221, 216, 217, 223), (217, 220, 223), (224, 227, 229, 228), (227, 231, 232, 229), (225, 230, 232, 231), (230, 234, 235, 232), (226, 233, 235, 234), (233, 228, 229, 235), (229, 232, 235), (236, 239, 241, 240), (239, 243, 244, 241), (237, 242, 244, 243), (242, 246, 247, 244), (238, 245, 247, 246), (245, 240, 241, 247), (241, 244, 247), (248, 251, 253, 252), (251, 255, 256, 253), (249, 254, 256, 255), (254, 258, 259, 256), (250, 257, 259, 258), (257, 252, 253, 259), (253, 256, 259), (260, 263, 265, 264), (263, 267, 268, 265), (261, 266, 268, 267), (266, 270, 271, 268), (262, 269, 271, 270), (269, 264, 265, 271), (265, 268, 271), (272, 275, 277, 276), (275, 279, 280, 277), (273, 278, 280, 279), (278, 282, 283, 280), (274, 281, 283, 282), (281, 276, 277, 283), (277, 280, 283), (284, 287, 289, 288), (287, 291, 292, 289), (285, 290, 292, 291), (290, 294, 295, 292), (286, 293, 295, 294), (293, 288, 289, 295), (289, 292, 295), (212, 200, 204, 215), (215, 204, 209, 219), (219, 209, 202, 213), (213, 225, 231, 218), (218, 231, 227, 222), (222, 227, 224, 214), (238, 202, 210, 245), (245, 210, 206, 240), (240, 206, 201, 236), (237, 226, 234, 242), (242, 234, 230, 246), (246, 230, 225, 238), (250, 261, 267, 257), (257, 267, 263, 252), (252, 263, 260, 248), (249, 272, 276, 254), (254, 276, 281, 258), (258, 281, 274, 250), (284, 262, 270, 287), (287, 270, 266, 291), (291, 266, 261, 285), (285, 274, 282, 290), (290, 282, 278, 294), (294, 278, 273, 286), (236, 284, 288, 239), (239, 288, 293, 243), (243, 293, 286, 237), (272, 224, 228, 275), (275, 228, 233, 279), (279, 233, 226, 273), (200, 260, 264, 203), (203, 264, 269, 207), (207, 269, 262, 201), (248, 212, 216, 251), (251, 216, 221, 255), (255, 221, 214, 249), (200, 212, 248, 260), (308, 309, 299, 298), (304, 305, 303, 302), (310, 311, 301, 300), (306, 307, 297, 296), (313, 310, 300, 306), (301, 311, 318, 319), (309, 297, 321, 314), (308, 313, 306, 296), (300, 301, 307, 306), (298, 299, 305, 304), (298, 304, 313, 308), (311, 303, 317, 318), (303, 305, 316, 317), (304, 302, 310, 313), (302, 303, 311, 310), (296, 297, 309, 308), (314, 321, 329, 312), (315, 314, 312, 323), (319, 318, 326, 327), (316, 315, 323, 324), (307, 301, 319, 320), (305, 299, 315, 316), (299, 309, 314, 315), (297, 307, 320, 321), (327, 326, 333, 334), (324, 323, 330, 331), (326, 325, 332, 333), (325, 324, 331, 332), (320, 319, 327, 328), (321, 320, 328, 329), (317, 316, 324, 325), (318, 317, 325, 326), (337, 322, 336, 335), (333, 337, 335, 334), (332, 331, 337, 333), (331, 330, 322, 337), (323, 312, 322, 330), (312, 329, 336, 322), (328, 327, 334, 335), (329, 328, 335, 336), (350, 351, 341, 340), (346, 347, 345, 344), (352, 353, 343, 342), (348, 349, 339, 338), (355, 352, 342, 348), (343, 353, 360, 361), (351, 339, 363, 356), (350, 355, 348, 338), (342, 343, 349, 348), (340, 341, 347, 346), (340, 346, 355, 350), (353, 345, 359, 360), (345, 347, 358, 359), (346, 344, 352, 355), (344, 345, 353, 352), (338, 339, 351, 350), (356, 363, 371, 354), (357, 356, 354, 365), (361, 360, 368, 369), (358, 357, 365, 366), (349, 343, 361, 362), (347, 341, 357, 358), (341, 351, 356, 357), (339, 349, 362, 363), (369, 368, 375, 376), (366, 365, 372, 373), (368, 367, 374, 375), (367, 366, 373, 374), (362, 361, 369, 370), (363, 362, 370, 371), (359, 358, 366, 367), (360, 359, 367, 368), (379, 364, 378, 377), (375, 379, 377, 376), (374, 373, 379, 375), (373, 372, 364, 379), (365, 354, 364, 372), (354, 371, 378, 364), (370, 369, 376, 377), (371, 370, 377, 378), (392, 393, 383, 382), (388, 389, 387, 386), (394, 395, 385, 384), (390, 391, 381, 380), (397, 394, 384, 390), (385, 395, 402, 403), (393, 381, 405, 398), (392, 397, 390, 380), (384, 385, 391, 390), (382, 383, 389, 388), (382, 388, 397, 392), (395, 387, 401, 402), (387, 389, 400, 401), (388, 386, 394, 397), (386, 387, 395, 394), (380, 381, 393, 392), (398, 405, 413, 396), (399, 398, 396, 407), (403, 402, 410, 411), (400, 399, 407, 408), (391, 385, 403, 404), (389, 383, 399, 400), (383, 393, 398, 399), (381, 391, 404, 405), (411, 410, 417, 418), (408, 407, 414, 415), (410, 409, 416, 417), (409, 408, 415, 416), (404, 403, 411, 412), (405, 404, 412, 413), (401, 400, 408, 409), (402, 401, 409, 410), (421, 406, 420, 419), (417, 421, 419, 418), (416, 415, 421, 417), (415, 414, 406, 421), (407, 396, 406, 414), (396, 413, 420, 406), (412, 411, 418, 419), (413, 412, 419, 420), (434, 435, 425, 424), (430, 431, 429, 428), (436, 437, 427, 426), (432, 433, 423, 422), (439, 436, 426, 432), (427, 437, 444, 445), (435, 423, 447, 440), (434, 439, 432, 422), (426, 427, 433, 432), (424, 425, 431, 430), (424, 430, 439, 434), (437, 429, 443, 444), (429, 431, 442, 443), (430, 428, 436, 439), (428, 429, 437, 436), (422, 423, 435, 434), (440, 447, 455, 438), (441, 440, 438, 449), (445, 444, 452, 453), (442, 441, 449, 450), (433, 427, 445, 446), (431, 425, 441, 442), (425, 435, 440, 441), (423, 433, 446, 447), (453, 452, 459, 460), (450, 449, 456, 457), (452, 451, 458, 459), (451, 450, 457, 458), (446, 445, 453, 454), (447, 446, 454, 455), (443, 442, 450, 451), (444, 443, 451, 452), (463, 448, 462, 461), (459, 463, 461, 460), (458, 457, 463, 459), (457, 456, 448, 463), (449, 438, 448, 456), (438, 455, 462, 448), (454, 453, 460, 461), (455, 454, 461, 462), (476, 477, 467, 466), (472, 473, 471, 470), (478, 479, 469, 468), (474, 475, 465, 464), (481, 478, 468, 474), (469, 479, 486, 487), (477, 465, 489, 482), (476, 481, 474, 464), (468, 469, 475, 474), (466, 467, 473, 472), (466, 472, 481, 476), (479, 471, 485, 486), (471, 473, 484, 485), (472, 470, 478, 481), (470, 471, 479, 478), (464, 465, 477, 476), (482, 489, 497, 480), (483, 482, 480, 491), (487, 486, 494, 495), (484, 483, 491, 492), (475, 469, 487, 488), (473, 467, 483, 484), (467, 477, 482, 483), (465, 475, 488, 489), (495, 494, 501, 502), (492, 491, 498, 499), (494, 493, 500, 501), (493, 492, 499, 500), (488, 487, 495, 496), (489, 488, 496, 497), (485, 484, 492, 493), (486, 485, 493, 494), (505, 490, 504, 503), (501, 505, 503, 502), (500, 499, 505, 501), (499, 498, 490, 505), (491, 480, 490, 498), (480, 497, 504, 490), (496, 495, 502, 503), (497, 496, 503, 504), (518, 519, 509, 508), (514, 515, 513, 512), (520, 521, 511, 510), (516, 517, 507, 506), (523, 520, 510, 516), (511, 521, 528, 529), (519, 507, 531, 524), (518, 523, 516, 506), (510, 511, 517, 516), (508, 509, 515, 514), (508, 514, 523, 518), (521, 513, 527, 528), (513, 515, 526, 527), (514, 512, 520, 523), (512, 513, 521, 520), (506, 507, 519, 518), (524, 531, 539, 522), (525, 524, 522, 533), (529, 528, 536, 537), (526, 525, 533, 534), (517, 511, 529, 530), (515, 509, 525, 526), (509, 519, 524, 525), (507, 517, 530, 531), (537, 536, 543, 544), (534, 533, 540, 541), (536, 535, 542, 543), (535, 534, 541, 542), (530, 529, 537, 538), (531, 530, 538, 539), (527, 526, 534, 535), (528, 527, 535, 536), (547, 532, 546, 545), (543, 547, 545, 544), (542, 541, 547, 543), (541, 540, 532, 547), (533, 522, 532, 540), (522, 539, 546, 532), (538, 537, 544, 545), (539, 538, 545, 546), (560, 561, 551, 550), (556, 557, 555, 554), (562, 563, 553, 552), (558, 559, 549, 548), (565, 562, 552, 558), (553, 563, 570, 571), (561, 549, 573, 566), (560, 565, 558, 548), (552, 553, 559, 558), (550, 551, 557, 556), (550, 556, 565, 560), (563, 555, 569, 570), (555, 557, 568, 569), (556, 554, 562, 565), (554, 555, 563, 562), (548, 549, 561, 560), (566, 573, 581, 564), (567, 566, 564, 575), (571, 570, 578, 579), (568, 567, 575, 576), (559, 553, 571, 572), (557, 551, 567, 568), (551, 561, 566, 567), (549, 559, 572, 573), (579, 578, 585, 586), (576, 575, 582, 583), (578, 577, 584, 585), (577, 576, 583, 584), (572, 571, 579, 580), (573, 572, 580, 581), (569, 568, 576, 577), (570, 569, 577, 578), (589, 574, 588, 587), (585, 589, 587, 586), (584, 583, 589, 585), (583, 582, 574, 589), (575, 564, 574, 582), (564, 581, 588, 574), (580, 579, 586, 587), (581, 580, 587, 588), (602, 603, 593, 592), (598, 599, 597, 596), (604, 605, 595, 594), (600, 601, 591, 590), (607, 604, 594, 600), (595, 605, 612, 613), (603, 591, 615, 608), (602, 607, 600, 590), (594, 595, 601, 600), (592, 593, 599, 598), (592, 598, 607, 602), (605, 597, 611, 612), (597, 599, 610, 611), (598, 596, 604, 607), (596, 597, 605, 604), (590, 591, 603, 602), (608, 615, 623, 606), (609, 608, 606, 617), (613, 612, 620, 621), (610, 609, 617, 618), (601, 595, 613, 614), (599, 593, 609, 610), (593, 603, 608, 609), (591, 601, 614, 615), (621, 620, 627, 628), (618, 617, 624, 625), (620, 619, 626, 627), (619, 618, 625, 626), (614, 613, 621, 622), (615, 614, 622, 623), (611, 610, 618, 619), (612, 611, 619, 620), (631, 616, 630, 629), (627, 631, 629, 628), (626, 625, 631, 627), (625, 624, 616, 631), (617, 606, 616, 624), (606, 623, 630, 616), (622, 621, 628, 629), (623, 622, 629, 630), (644, 645, 635, 634), (640, 641, 639, 638), (646, 647, 637, 636), (642, 643, 633, 632), (649, 646, 636, 642), (637, 647, 654, 655), (645, 633, 657, 650), (644, 649, 642, 632), (636, 637, 643, 642), (634, 635, 641, 640), (634, 640, 649, 644), (647, 639, 653, 654), (639, 641, 652, 653), (640, 638, 646, 649), (638, 639, 647, 646), (632, 633, 645, 644), (650, 657, 665, 648), (651, 650, 648, 659), (655, 654, 662, 663), (652, 651, 659, 660), (643, 637, 655, 656), (641, 635, 651, 652), (635, 645, 650, 651), (633, 643, 656, 657), (663, 662, 669, 670), (660, 659, 666, 667), (662, 661, 668, 669), (661, 660, 667, 668), (656, 655, 663, 664), (657, 656, 664, 665), (653, 652, 660, 661), (654, 653, 661, 662), (673, 658, 672, 671), (669, 673, 671, 670), (668, 667, 673, 669), (667, 666, 658, 673), (659, 648, 658, 666), (648, 665, 672, 658), (664, 663, 670, 671), (665, 664, 671, 672), (676, 674, 678, 680), (7, 11, 677, 675), (11, 8, 676, 677), (676, 8, 682, 684), (678, 679, 681, 680), (677, 676, 680, 681), (675, 677, 681, 679), (674, 675, 679, 678), (683, 685, 689, 687), (4, 674, 685, 683), (674, 676, 684, 685), (8, 4, 683, 682), (686, 687, 689, 688), (682, 683, 687, 686), (684, 682, 686, 688), (685, 684, 688, 689)])
_uv = me_cube_001.uv_layers.new(name='UVMap')
_uv.uv.foreach_set('vector', [0.1769, 0.1718, 0.06026, 0.03813, 0.07981, 0.04335, 0.1036, 0.06375, 0.1824, 0.1664, 0.0005523, 0.9571, 0.0005523, 0.8318, 0.04618, 0.8842, 0.04243, 0.909, 0.2463, 0.2424, 0.2491, 0.2419, 0.3446, 0.3696, 0.2757, 0.3351, 0.2678, 0.3244, 0.2357, 0.2574, 0.439, 0.1347, 0.5618, 0.07597, 0.5618, 0.2647, 0.4602, 0.2269, 0.251, 0.1643, 0.1769, 0.1718, 0.1824, 0.1664, 0.2474, 0.1597, 0.04252, 0.3695, 0.06026, 0.03813, 0.08367, 0.1574, 0.07792, 0.2424, 0.07792, 0.2424, 0.08367, 0.1574, 0.1194, 0.1945, 0.1168, 0.2003, 0.604, 0.2256, 0.604, 0.3078, 0.5629, 0.3078, 0.5629, 0.2256, 0.5318, 0.3201, 0.415, 0.2567, 0.4602, 0.2269, 0.5618, 0.2647, 0.06026, 0.03813, 0.1769, 0.1718, 0.1407, 0.1825, 0.08367, 0.1574, 0.896, 0.9615, 0.896, 0.8972, 0.9105, 0.914, 0.9105, 0.9448, 0.1425, 0.2167, 0.07792, 0.2424, 0.1168, 0.2003, 0.1233, 0.2024, 0.1407, 0.1825, 0.1425, 0.2167, 0.1266, 0.2046, 0.1279, 0.2023, 0.08367, 0.1574, 0.1407, 0.1825, 0.1246, 0.196, 0.1194, 0.1945, 0.2177, 0.6413, 0.0005523, 0.6442, 0.07159, 0.5585, 0.1352, 0.5684, 0.3434, 0.04609, 0.2541, 0.1648, 0.251, 0.1643, 0.2474, 0.1597, 0.3082, 0.06862, 0.3287, 0.04967, 0.1769, 0.1718, 0.1762, 0.2348, 0.1425, 0.2167, 0.1407, 0.1825, 0.04252, 0.3695, 0.1762, 0.2348, 0.1852, 0.2531, 0.1375, 0.3276, 0.1288, 0.3371, 0.07159, 0.5585, 0.08426, 0.4874, 0.0957, 0.4978, 0.08765, 0.5515, 0.004413, 0.4158, 0.2177, 0.4088, 0.1468, 0.4956, 0.08426, 0.4874, 0.0005523, 0.6442, 0.004413, 0.4158, 0.08426, 0.4874, 0.07159, 0.5585, 0.2177, 0.4088, 0.2177, 0.6413, 0.1352, 0.5684, 0.1468, 0.4956, 0.0005523, 0.6512, 0.1699, 0.6453, 0.116, 0.7119, 0.06272, 0.7056, 0.1468, 0.4956, 0.1352, 0.5684, 0.1354, 0.5616, 0.1445, 0.5029, 0.1352, 0.5684, 0.07159, 0.5585, 0.08765, 0.5515, 0.1354, 0.5616, 0.08426, 0.4874, 0.1468, 0.4956, 0.1445, 0.5029, 0.0957, 0.4978, 0.06272, 0.7056, 0.116, 0.7119, 0.09467, 0.7275, 0.06118, 0.7211, 0.166, 0.8256, 0.0005523, 0.8307, 0.05358, 0.7654, 0.1054, 0.7718, 0.1699, 0.6453, 0.166, 0.8256, 0.1054, 0.7718, 0.116, 0.7119, 0.0005523, 0.8307, 0.0005523, 0.6512, 0.06272, 0.7056, 0.05358, 0.7654, 0.9533, 0.4741, 0.9533, 0.5379, 0.9309, 0.5254, 0.9309, 0.4866, 0.1054, 0.7718, 0.05358, 0.7654, 0.05705, 0.7488, 0.09064, 0.753, 0.116, 0.7119, 0.1054, 0.7718, 0.09064, 0.753, 0.09467, 0.7275, 0.05358, 0.7654, 0.06272, 0.7056, 0.06118, 0.7211, 0.05705, 0.7488, 0.1305, 0.9632, 0.08421, 0.9632, 0.08421, 0.8994, 0.1305, 0.8994, 0.6452, 0.1283, 0.5697, 0.08592, 0.6315, 0.09031, 0.6588, 0.1293, 0.5629, 0.1857, 0.5697, 0.08592, 0.6452, 0.1283, 0.6305, 0.1692, 0.7826, 0.1248, 0.7698, 0.2245, 0.6968, 0.1799, 0.7117, 0.1392, 0.06026, 0.03813, 0.3434, 0.04609, 0.3287, 0.04967, 0.2941, 0.05304, 0.1185, 0.04843, 0.07981, 0.04335, 0.2533, 0.1676, 0.2539, 0.1693, 0.2492, 0.2378, 0.2485, 0.2392, 0.2483, 0.2331, 0.2524, 0.1745, 0.1809, 0.2322, 0.1815, 0.1746, 0.1947, 0.1785, 0.1941, 0.2285, 0.9255, 0.3197, 0.7837, 0.3197, 0.7837, 0.1779, 0.9255, 0.1779, 0.3848, 0.1273, 0.5004, 0.0005524, 0.5618, 0.07597, 0.439, 0.1347, 0.439, 0.1347, 0.4602, 0.2269, 0.4528, 0.219, 0.435, 0.1466, 0.1762, 0.2348, 0.2463, 0.2424, 0.2357, 0.2574, 0.1852, 0.2531, 0.3489, 0.483, 0.3059, 0.572, 0.2232, 0.4648, 0.295, 0.4432, 0.2485, 0.2392, 0.1809, 0.2322, 0.1941, 0.2285, 0.2483, 0.2331, 0.2188, 0.4171, 0.3093, 0.4088, 0.295, 0.4432, 0.2232, 0.4648, 0.3835, 0.4607, 0.3489, 0.483, 0.3461, 0.4744, 0.369, 0.4573, 0.1762, 0.2348, 0.04252, 0.3695, 0.07792, 0.2424, 0.1425, 0.2167, 0.3446, 0.3696, 0.04252, 0.3695, 0.1288, 0.3371, 0.1449, 0.336, 0.2603, 0.3326, 0.2757, 0.3351, 0.6444, 0.2094, 0.6437, 0.1723, 0.6568, 0.1854, 0.6558, 0.1984, 0.6968, 0.1799, 0.7698, 0.2245, 0.7173, 0.219, 0.6848, 0.1789, 0.5629, 0.1857, 0.6305, 0.1692, 0.6437, 0.1723, 0.6035, 0.1953, 0.6305, 0.1692, 0.6968, 0.1799, 0.6848, 0.1789, 0.6437, 0.1723, 0.6702, 0.2017, 0.6558, 0.1984, 0.6568, 0.1854, 0.6727, 0.1867, 0.6803, 0.2129, 0.6444, 0.2094, 0.6558, 0.1984, 0.6702, 0.2017, 0.6848, 0.1789, 0.6803, 0.2129, 0.6702, 0.2017, 0.6727, 0.1867, 0.6727, 0.1867, 0.6568, 0.1854, 0.6633, 0.1823, 0.6634, 0.182, 0.6138, 0.1742, 0.5858, 0.148, 0.6068, 0.1357, 0.6181, 0.1536, 0.9266, 0.308, 0.9266, 0.2442, 0.9529, 0.2589, 0.9529, 0.2933, 0.7826, 0.1248, 0.7117, 0.1392, 0.6969, 0.1353, 0.734, 0.1112, 0.7117, 0.1392, 0.6452, 0.1283, 0.6588, 0.1293, 0.6969, 0.1353, 0.6343, 0.1518, 0.6181, 0.1536, 0.6068, 0.1357, 0.6368, 0.126, 0.6493, 0.1634, 0.6138, 0.1742, 0.6181, 0.1536, 0.6343, 0.1518, 0.6588, 0.1293, 0.6493, 0.1634, 0.6343, 0.1518, 0.6368, 0.126, 0.6588, 0.1293, 0.6368, 0.126, 0.6328, 0.07118, 0.6543, 0.07054, 0.8881, 0.5181, 0.8229, 0.5181, 0.8229, 0.4741, 0.8881, 0.4741, 0.6437, 0.1723, 0.6848, 0.1789, 0.6627, 0.1819, 0.6631, 0.1824, 0.6568, 0.1854, 0.6437, 0.1723, 0.6631, 0.1824, 0.6633, 0.1823, 0.6848, 0.1789, 0.6727, 0.1867, 0.6634, 0.182, 0.6627, 0.1819, 0.6956, 0.2696, 0.6681, 0.2696, 0.6681, 0.2256, 0.6956, 0.2256, 0.6562, 0.5487, 0.6562, 0.5504, 0.6365, 0.5504, 0.6365, 0.5487, 0.7487, 0.2924, 0.7099, 0.2924, 0.7025, 0.2838, 0.7562, 0.2838, 0.667, 0.2696, 0.6394, 0.2696, 0.6394, 0.2256, 0.667, 0.2256, 0.9542, 0.1779, 0.9542, 0.2431, 0.9266, 0.2431, 0.9266, 0.1779, 0.6614, 0.2959, 0.645, 0.2959, 0.6418, 0.2849, 0.6645, 0.2849, 0.69, 0.2959, 0.6736, 0.2959, 0.6705, 0.2849, 0.6932, 0.2849, 0.8749, 0.541, 0.8361, 0.541, 0.8287, 0.5323, 0.8824, 0.5323, 0.6328, 0.07118, 0.5973, 0.07943, 0.5871, 0.009319, 0.6252, 0.004261, 0.6368, 0.126, 0.6068, 0.1357, 0.5973, 0.07943, 0.6328, 0.07118, 0.6969, 0.1353, 0.6588, 0.1293, 0.6543, 0.07054, 0.6912, 0.07318, 0.6068, 0.1357, 0.5858, 0.148, 0.573, 0.08427, 0.5973, 0.07943, 0.3611, 0.7906, 0.3611, 0.825, 0.3396, 0.825, 0.3396, 0.7906, 0.5973, 0.07943, 0.573, 0.08427, 0.5629, 0.01272, 0.5871, 0.009319, 0.6912, 0.07318, 0.6543, 0.07054, 0.65, 0.002092, 0.6898, 0.0005523, 0.6543, 0.07054, 0.6328, 0.07118, 0.6252, 0.004261, 0.65, 0.002092, 0.4124, 0.4461, 0.4059, 0.4032, 0.5462, 0.3934, 0.5448, 0.4147, 0.3093, 0.4088, 0.3835, 0.4607, 0.369, 0.4573, 0.3178, 0.4217, 0.295, 0.4432, 0.3093, 0.4088, 0.3178, 0.4217, 0.3033, 0.4432, 0.3489, 0.483, 0.295, 0.4432, 0.3033, 0.4432, 0.3461, 0.4744, 0.6068, 0.4761, 0.5734, 0.4619, 0.5747, 0.4543, 0.6046, 0.4608, 0.4059, 0.4032, 0.3848, 0.3212, 0.6108, 0.3212, 0.5462, 0.3934, 0.4475, 0.5679, 0.4303, 0.5381, 0.5734, 0.4619, 0.6068, 0.4761, 0.4303, 0.5381, 0.4124, 0.4461, 0.5448, 0.4147, 0.5734, 0.4619, 0.2181, 0.8283, 0.2052, 0.8061, 0.3092, 0.75, 0.334, 0.7604, 0.5734, 0.4619, 0.5448, 0.4147, 0.5508, 0.4168, 0.5747, 0.4543, 0.5448, 0.4147, 0.5462, 0.3934, 0.5563, 0.392, 0.5508, 0.4168, 0.5462, 0.3934, 0.6108, 0.3212, 0.6069, 0.3354, 0.5563, 0.392, 0.2886, 0.7149, 0.2896, 0.6994, 0.2971, 0.6983, 0.293, 0.7165, 0.2052, 0.8061, 0.1919, 0.7383, 0.2886, 0.7149, 0.3092, 0.75, 0.1919, 0.7383, 0.1871, 0.7065, 0.2896, 0.6994, 0.2886, 0.7149, 0.1871, 0.7065, 0.171, 0.6453, 0.3368, 0.6453, 0.2896, 0.6994, 0.896, 0.8961, 0.896, 0.8771, 0.9994, 0.877, 0.9994, 0.8961, 0.2896, 0.6994, 0.3368, 0.6453, 0.334, 0.656, 0.2971, 0.6983, 0.334, 0.7604, 0.3092, 0.75, 0.3102, 0.7442, 0.3324, 0.7491, 0.3092, 0.75, 0.2886, 0.7149, 0.293, 0.7165, 0.3102, 0.7442, 0.1316, 0.9372, 0.1316, 0.8994, 0.1506, 0.8994, 0.1506, 0.9372, 0.896, 0.8771, 0.9048, 0.8402, 0.9908, 0.8402, 0.9994, 0.877, 0.9048, 0.8402, 0.9048, 0.8212, 0.9908, 0.8212, 0.9908, 0.8402, 0.9048, 0.8212, 0.896, 0.7843, 0.9994, 0.7844, 0.9908, 0.8212, 0.838, 0.09937, 0.849, 0.1006, 0.9331, 0.1768, 0.7837, 0.1768, 0.4602, 0.2269, 0.415, 0.2567, 0.4174, 0.237, 0.4528, 0.219, 0.3848, 0.1273, 0.439, 0.1347, 0.435, 0.1466, 0.3961, 0.1447, 0.415, 0.2567, 0.3848, 0.1273, 0.3961, 0.1447, 0.4174, 0.237, 0.2327, 0.5942, 0.2327, 0.6435, 0.2188, 0.6257, 0.2188, 0.5866, 0.8366, 0.07868, 0.838, 0.09937, 0.7837, 0.1768, 0.8075, 0.002695, 0.8488, 0.07827, 0.8366, 0.07868, 0.8075, 0.002695, 0.9096, 0.0005523, 0.849, 0.1006, 0.8488, 0.07827, 0.9096, 0.0005523, 0.9331, 0.1768, 0.02325, 0.0005523, 0.3819, 0.01085, 0.3679, 0.02373, 0.03645, 0.01446, 0.03645, 0.01446, 0.3679, 0.02373, 0.3552, 0.03564, 0.04898, 0.02687, 0.04898, 0.02687, 0.3552, 0.03564, 0.3434, 0.04609, 0.06026, 0.03813, 0.3819, 0.01085, 0.3837, 0.4077, 0.3696, 0.3936, 0.3679, 0.02373, 0.3679, 0.02373, 0.3696, 0.3936, 0.3564, 0.3811, 0.3552, 0.03564, 0.3552, 0.03564, 0.3564, 0.3811, 0.3446, 0.3696, 0.3434, 0.04609, 0.3837, 0.4077, 0.0005523, 0.4077, 0.01596, 0.3937, 0.3696, 0.3936, 0.3696, 0.3936, 0.01596, 0.3937, 0.02978, 0.3808, 0.3564, 0.3811, 0.3564, 0.3811, 0.02978, 0.3808, 0.04252, 0.3695, 0.3446, 0.3696, 0.0005523, 0.4077, 0.02325, 0.0005523, 0.03645, 0.01446, 0.01596, 0.3937, 0.01596, 0.3937, 0.03645, 0.01446, 0.04898, 0.02687, 0.02978, 0.3808, 0.02978, 0.3808, 0.04898, 0.02687, 0.06026, 0.03813, 0.04252, 0.3695, 0.3216, 0.9436, 0.3216, 0.8294, 0.3709, 0.8294, 0.3709, 0.9436, 0.6522, 0.3098, 0.6478, 0.3081, 0.6394, 0.297, 0.6478, 0.3081, 0.6431, 0.3088, 0.6394, 0.297, 0.6431, 0.3088, 0.6394, 0.3118, 0.6394, 0.297, 0.6661, 0.3118, 0.6624, 0.3088, 0.6661, 0.297, 0.6624, 0.3088, 0.6577, 0.3081, 0.6661, 0.297, 0.6577, 0.3081, 0.6533, 0.3098, 0.6661, 0.297, 0.3693, 0.7099, 0.3693, 0.5957, 0.374, 0.5912, 0.374, 0.7145, 0.374, 0.7145, 0.374, 0.5912, 0.3788, 0.5878, 0.3788, 0.7179, 0.3788, 0.7179, 0.3788, 0.5878, 0.3835, 0.5866, 0.3835, 0.7191, 0.7773, 0.2256, 0.7773, 0.2749, 0.7725, 0.2795, 0.7725, 0.2256, 0.7725, 0.2256, 0.7725, 0.2795, 0.7678, 0.2828, 0.7678, 0.2256, 0.7678, 0.2256, 0.7678, 0.2828, 0.763, 0.284, 0.763, 0.2256, 0.3835, 0.7202, 0.3835, 0.7786, 0.3788, 0.7774, 0.3788, 0.7202, 0.3788, 0.7202, 0.3788, 0.7774, 0.374, 0.7741, 0.374, 0.7202, 0.374, 0.7202, 0.374, 0.7741, 0.3693, 0.7695, 0.3693, 0.7202, 0.2539, 0.1693, 0.2541, 0.1648, 0.3434, 0.04609, 0.3446, 0.3696, 0.2491, 0.2419, 0.2492, 0.2378, 0.5413, 0.9023, 0.5413, 0.9051, 0.5351, 0.9105, 0.5413, 0.9051, 0.5425, 0.9078, 0.5351, 0.9105, 0.5425, 0.9078, 0.5446, 0.9098, 0.5351, 0.9105, 0.5446, 0.7854, 0.5426, 0.7874, 0.5351, 0.7846, 0.5426, 0.7874, 0.5413, 0.7901, 0.5351, 0.7846, 0.5413, 0.7901, 0.5413, 0.7928, 0.5351, 0.7846, 0.5806, 0.8856, 0.5807, 0.8099, 0.583, 0.8084, 0.5829, 0.8871, 0.5829, 0.8871, 0.583, 0.8084, 0.5854, 0.8069, 0.5852, 0.8885, 0.5852, 0.8885, 0.5854, 0.8069, 0.5877, 0.8054, 0.5876, 0.8901, 0.5807, 0.8099, 0.5413, 0.7928, 0.5413, 0.7901, 0.583, 0.8084, 0.583, 0.8084, 0.5413, 0.7901, 0.5426, 0.7874, 0.5854, 0.8069, 0.5854, 0.8069, 0.5426, 0.7874, 0.5446, 0.7854, 0.5877, 0.8054, 0.5876, 0.8901, 0.5446, 0.9098, 0.5425, 0.9078, 0.5852, 0.8885, 0.5852, 0.8885, 0.5425, 0.9078, 0.5413, 0.9051, 0.5829, 0.8871, 0.5829, 0.8871, 0.5413, 0.9051, 0.5413, 0.9023, 0.5806, 0.8856, 0.3835, 0.4607, 0.3835, 0.5855, 0.3059, 0.572, 0.3489, 0.483, 0.2533, 0.1676, 0.2529, 0.1669, 0.2523, 0.1658, 0.251, 0.1643, 0.2541, 0.1648, 0.2539, 0.1693, 0.2463, 0.2424, 0.2475, 0.241, 0.2481, 0.2399, 0.2485, 0.2392, 0.2492, 0.2378, 0.2491, 0.2419, 0.2533, 0.1676, 0.1815, 0.1746, 0.1798, 0.174, 0.2529, 0.1669, 0.2529, 0.1669, 0.1798, 0.174, 0.1783, 0.173, 0.2523, 0.1658, 0.2523, 0.1658, 0.1783, 0.173, 0.1769, 0.1718, 0.251, 0.1643, 0.1809, 0.2322, 0.2485, 0.2392, 0.2481, 0.2399, 0.1792, 0.2328, 0.1792, 0.2328, 0.2481, 0.2399, 0.2475, 0.241, 0.1776, 0.2337, 0.1776, 0.2337, 0.2475, 0.241, 0.2463, 0.2424, 0.1762, 0.2348, 0.1815, 0.1746, 0.1809, 0.2322, 0.1792, 0.2328, 0.1798, 0.174, 0.1798, 0.174, 0.1792, 0.2328, 0.1776, 0.2337, 0.1783, 0.173, 0.1783, 0.173, 0.1776, 0.2337, 0.1762, 0.2348, 0.1769, 0.1718, 0.1815, 0.1746, 0.2533, 0.1676, 0.2524, 0.1745, 0.1947, 0.1785, 0.3611, 0.6886, 0.3611, 0.7895, 0.3471, 0.7821, 0.3471, 0.702, 0.2621, 0.6422, 0.2621, 0.5929, 0.2805, 0.5866, 0.2805, 0.6257, 0.3682, 0.5866, 0.3682, 0.6875, 0.3471, 0.6747, 0.3471, 0.5946, 0.2338, 0.6428, 0.2338, 0.589, 0.261, 0.5866, 0.261, 0.6404, 0.08311, 0.8477, 0.06701, 0.947, 0.06044, 0.9102, 0.05887, 0.8825, 0.06701, 0.947, 0.0005523, 0.9571, 0.04243, 0.909, 0.06044, 0.9102, 0.0005523, 0.8318, 0.08311, 0.8477, 0.05887, 0.8825, 0.04618, 0.8842, 0.7562, 0.2838, 0.7025, 0.2838, 0.6996, 0.2795, 0.759, 0.2795, 0.759, 0.2795, 0.6996, 0.2795, 0.6975, 0.2743, 0.7612, 0.2743, 0.7612, 0.2743, 0.6975, 0.2743, 0.6967, 0.2696, 0.7619, 0.2696, 0.8229, 0.5181, 0.8881, 0.5181, 0.8874, 0.5228, 0.8237, 0.5228, 0.8237, 0.5228, 0.8874, 0.5228, 0.8852, 0.528, 0.8258, 0.528, 0.8258, 0.528, 0.8852, 0.528, 0.8824, 0.5323, 0.8287, 0.5323, 0.6394, 0.2696, 0.667, 0.2696, 0.6666, 0.2743, 0.6397, 0.2743, 0.6397, 0.2743, 0.6666, 0.2743, 0.6657, 0.2798, 0.6406, 0.2798, 0.6406, 0.2798, 0.6657, 0.2798, 0.6645, 0.2849, 0.6418, 0.2849, 0.6681, 0.2696, 0.6956, 0.2696, 0.6953, 0.2743, 0.6684, 0.2743, 0.6684, 0.2743, 0.6953, 0.2743, 0.6944, 0.2798, 0.6693, 0.2798, 0.6693, 0.2798, 0.6944, 0.2798, 0.6932, 0.2849, 0.6705, 0.2849, 0.7619, 0.2696, 0.6967, 0.2696, 0.6967, 0.2256, 0.7619, 0.2256, 0.896, 0.8972, 0.952, 0.8972, 0.9374, 0.914, 0.9105, 0.914, 0.6363, 0.5364, 0.6564, 0.5364, 0.6562, 0.5453, 0.6364, 0.5453, 0.6305, 0.5578, 0.6305, 0.5449, 0.6325, 0.5493, 0.6325, 0.5534, 0.6564, 0.5626, 0.6363, 0.5626, 0.6364, 0.5537, 0.6562, 0.5537, 0.952, 0.9615, 0.896, 0.9615, 0.9105, 0.9448, 0.9374, 0.9448, 0.952, 0.8972, 0.952, 0.9615, 0.9374, 0.9448, 0.9374, 0.914, 0.6222, 0.545, 0.6221, 0.5429, 0.6232, 0.5405, 0.6232, 0.5419, 0.6221, 0.5429, 0.6221, 0.5407, 0.6232, 0.5392, 0.6232, 0.5405, 0.6219, 0.5388, 0.6231, 0.5381, 0.6232, 0.5392, 0.6221, 0.5407, 0.6231, 0.5381, 0.6245, 0.5372, 0.6239, 0.5386, 0.6232, 0.5392, 0.6258, 0.5364, 0.6245, 0.5388, 0.6239, 0.5386, 0.6245, 0.5372, 0.6245, 0.5388, 0.6232, 0.5419, 0.6232, 0.5405, 0.6239, 0.5386, 0.6232, 0.5405, 0.6232, 0.5392, 0.6239, 0.5386, 0.6222, 0.5578, 0.6232, 0.5609, 0.6232, 0.5623, 0.6221, 0.5599, 0.6232, 0.5609, 0.6245, 0.564, 0.6239, 0.5642, 0.6232, 0.5623, 0.6258, 0.5664, 0.6246, 0.5656, 0.6239, 0.5642, 0.6245, 0.564, 0.6246, 0.5656, 0.6231, 0.5647, 0.6232, 0.5636, 0.6239, 0.5642, 0.6219, 0.564, 0.6221, 0.5621, 0.6232, 0.5636, 0.6231, 0.5647, 0.6221, 0.5621, 0.6221, 0.5599, 0.6232, 0.5623, 0.6232, 0.5636, 0.6232, 0.5623, 0.6239, 0.5642, 0.6232, 0.5636, 0.6308, 0.564, 0.6296, 0.5647, 0.6295, 0.5635, 0.6306, 0.5621, 0.6296, 0.5647, 0.6282, 0.5656, 0.6288, 0.5641, 0.6295, 0.5635, 0.6269, 0.5664, 0.6282, 0.564, 0.6288, 0.5641, 0.6282, 0.5656, 0.6282, 0.564, 0.6295, 0.5609, 0.6295, 0.5623, 0.6288, 0.5641, 0.6305, 0.5578, 0.6306, 0.5598, 0.6295, 0.5623, 0.6295, 0.5609, 0.6306, 0.5598, 0.6306, 0.5621, 0.6295, 0.5635, 0.6295, 0.5623, 0.6295, 0.5635, 0.6288, 0.5641, 0.6295, 0.5623, 0.6308, 0.5388, 0.6306, 0.5407, 0.6295, 0.5392, 0.6296, 0.5381, 0.6306, 0.5407, 0.6306, 0.5429, 0.6295, 0.5404, 0.6295, 0.5392, 0.6305, 0.5449, 0.6295, 0.5419, 0.6295, 0.5404, 0.6306, 0.5429, 0.6295, 0.5419, 0.6282, 0.5388, 0.6288, 0.5386, 0.6295, 0.5404, 0.6269, 0.5364, 0.6281, 0.5372, 0.6288, 0.5386, 0.6282, 0.5388, 0.6281, 0.5372, 0.6296, 0.5381, 0.6295, 0.5392, 0.6288, 0.5386, 0.6295, 0.5392, 0.6295, 0.5404, 0.6288, 0.5386, 0.6202, 0.5535, 0.6196, 0.5542, 0.6191, 0.5537, 0.6193, 0.5531, 0.6196, 0.5542, 0.6189, 0.555, 0.6187, 0.5542, 0.6191, 0.5537, 0.6182, 0.5557, 0.6179, 0.5546, 0.6187, 0.5542, 0.6189, 0.555, 0.6179, 0.5546, 0.6176, 0.5534, 0.6185, 0.5535, 0.6187, 0.5542, 0.6176, 0.5523, 0.6184, 0.5527, 0.6185, 0.5535, 0.6176, 0.5534, 0.6184, 0.5527, 0.6193, 0.5531, 0.6191, 0.5537, 0.6185, 0.5535, 0.6191, 0.5537, 0.6187, 0.5542, 0.6185, 0.5535, 0.6202, 0.5493, 0.6194, 0.5497, 0.6191, 0.5491, 0.6196, 0.5486, 0.6194, 0.5497, 0.6185, 0.5502, 0.6185, 0.5494, 0.6191, 0.5491, 0.6176, 0.5506, 0.6177, 0.5495, 0.6185, 0.5494, 0.6185, 0.5502, 0.6177, 0.5495, 0.6179, 0.5482, 0.6187, 0.5486, 0.6185, 0.5494, 0.6183, 0.5472, 0.619, 0.5479, 0.6187, 0.5486, 0.6179, 0.5482, 0.619, 0.5479, 0.6196, 0.5486, 0.6191, 0.5491, 0.6187, 0.5486, 0.6191, 0.5491, 0.6185, 0.5494, 0.6187, 0.5486, 0.6344, 0.5556, 0.6337, 0.5549, 0.634, 0.5541, 0.6348, 0.5546, 0.6337, 0.5549, 0.6331, 0.5542, 0.6336, 0.5537, 0.634, 0.5541, 0.6325, 0.5534, 0.6333, 0.553, 0.6336, 0.5537, 0.6331, 0.5542, 0.6333, 0.553, 0.6342, 0.5526, 0.6342, 0.5534, 0.6336, 0.5537, 0.6351, 0.5522, 0.635, 0.5533, 0.6342, 0.5534, 0.6342, 0.5526, 0.635, 0.5533, 0.6348, 0.5546, 0.634, 0.5541, 0.6342, 0.5534, 0.634, 0.5541, 0.6336, 0.5537, 0.6342, 0.5534, 0.6345, 0.5471, 0.6348, 0.5482, 0.634, 0.5486, 0.6338, 0.5478, 0.6348, 0.5482, 0.6351, 0.5494, 0.6342, 0.5493, 0.634, 0.5486, 0.6351, 0.5505, 0.6343, 0.5501, 0.6342, 0.5493, 0.6351, 0.5494, 0.6343, 0.5501, 0.6334, 0.5497, 0.6336, 0.549, 0.6342, 0.5493, 0.6325, 0.5493, 0.6331, 0.5485, 0.6336, 0.549, 0.6334, 0.5497, 0.6331, 0.5485, 0.6338, 0.5478, 0.634, 0.5486, 0.6336, 0.549, 0.634, 0.5486, 0.6342, 0.5493, 0.6336, 0.549, 0.6222, 0.5578, 0.6222, 0.545, 0.6232, 0.5419, 0.6232, 0.5609, 0.6147, 0.5612, 0.6147, 0.5424, 0.6156, 0.5391, 0.6156, 0.5645, 0.6156, 0.5645, 0.6156, 0.5391, 0.6164, 0.5364, 0.6164, 0.5672, 0.3415, 0.6134, 0.3415, 0.5866, 0.3426, 0.5877, 0.3426, 0.6124, 0.3426, 0.6124, 0.3426, 0.5877, 0.3438, 0.5889, 0.3438, 0.6111, 0.3438, 0.6111, 0.3438, 0.5889, 0.3449, 0.5899, 0.3449, 0.6101, 0.3415, 0.6414, 0.3415, 0.6145, 0.3426, 0.6156, 0.3426, 0.6403, 0.3426, 0.6403, 0.3426, 0.6156, 0.3438, 0.6169, 0.3438, 0.6391, 0.3438, 0.6391, 0.3438, 0.6169, 0.3449, 0.6179, 0.3449, 0.638, 0.6305, 0.5449, 0.6305, 0.5578, 0.6295, 0.5609, 0.6295, 0.5419, 0.6136, 0.5424, 0.6136, 0.5612, 0.6128, 0.5645, 0.6128, 0.5391, 0.6128, 0.5391, 0.6128, 0.5645, 0.6119, 0.5672, 0.6119, 0.5364, 0.6176, 0.5523, 0.6176, 0.5506, 0.6185, 0.5502, 0.6184, 0.5527, 0.6184, 0.5527, 0.6185, 0.5502, 0.6194, 0.5497, 0.6193, 0.5531, 0.6193, 0.5531, 0.6194, 0.5497, 0.6202, 0.5493, 0.6202, 0.5535, 0.6562, 0.5537, 0.6364, 0.5537, 0.6364, 0.5527, 0.6562, 0.5527, 0.6562, 0.5527, 0.6364, 0.5527, 0.6364, 0.5514, 0.6562, 0.5514, 0.6562, 0.5514, 0.6364, 0.5514, 0.6365, 0.5504, 0.6562, 0.5504, 0.6364, 0.5453, 0.6562, 0.5453, 0.6562, 0.5464, 0.6364, 0.5464, 0.6364, 0.5464, 0.6562, 0.5464, 0.6562, 0.5476, 0.6364, 0.5476, 0.6364, 0.5476, 0.6562, 0.5476, 0.6562, 0.5487, 0.6365, 0.5487, 0.6351, 0.5505, 0.6351, 0.5522, 0.6342, 0.5526, 0.6343, 0.5501, 0.6343, 0.5501, 0.6342, 0.5526, 0.6333, 0.553, 0.6334, 0.5497, 0.6334, 0.5497, 0.6333, 0.553, 0.6325, 0.5534, 0.6325, 0.5493, 0.6308, 0.5388, 0.6345, 0.5471, 0.6338, 0.5478, 0.6306, 0.5407, 0.6306, 0.5407, 0.6338, 0.5478, 0.6331, 0.5485, 0.6306, 0.5429, 0.6306, 0.5429, 0.6331, 0.5485, 0.6325, 0.5493, 0.6305, 0.5449, 0.6344, 0.5556, 0.6308, 0.564, 0.6306, 0.5621, 0.6337, 0.5549, 0.6337, 0.5549, 0.6306, 0.5621, 0.6306, 0.5598, 0.6331, 0.5542, 0.6331, 0.5542, 0.6306, 0.5598, 0.6305, 0.5578, 0.6325, 0.5534, 0.6222, 0.545, 0.6202, 0.5493, 0.6196, 0.5486, 0.6221, 0.5429, 0.6221, 0.5429, 0.6196, 0.5486, 0.619, 0.5479, 0.6221, 0.5407, 0.6221, 0.5407, 0.619, 0.5479, 0.6183, 0.5472, 0.6219, 0.5388, 0.6202, 0.5535, 0.6222, 0.5578, 0.6221, 0.5599, 0.6196, 0.5542, 0.6196, 0.5542, 0.6221, 0.5599, 0.6221, 0.5621, 0.6189, 0.555, 0.6189, 0.555, 0.6221, 0.5621, 0.6219, 0.564, 0.6182, 0.5557, 0.6222, 0.545, 0.6222, 0.5578, 0.6202, 0.5535, 0.6202, 0.5493, 0.5426, 0.7816, 0.5315, 0.7143, 0.5602, 0.7089, 0.5758, 0.7781, 0.3848, 0.7758, 0.3994, 0.7048, 0.4172, 0.7106, 0.4032, 0.7796, 0.4362, 0.7826, 0.4459, 0.7152, 0.4728, 0.7187, 0.4692, 0.7835, 0.4893, 0.7835, 0.4887, 0.7189, 0.5046, 0.7183, 0.5095, 0.7831, 0.9099, 0.504, 0.9298, 0.504, 0.9274, 0.5339, 0.9099, 0.5406, 0.4728, 0.7187, 0.4459, 0.7152, 0.4554, 0.677, 0.4755, 0.6842, 0.5315, 0.7143, 0.5046, 0.7183, 0.5012, 0.6839, 0.5211, 0.6764, 0.8892, 0.504, 0.9099, 0.504, 0.9099, 0.5406, 0.8925, 0.5339, 0.4692, 0.7835, 0.4728, 0.7187, 0.4887, 0.7189, 0.4893, 0.7835, 0.5758, 0.7781, 0.5602, 0.7089, 0.5777, 0.7027, 0.5944, 0.7738, 0.8925, 0.4741, 0.9099, 0.4741, 0.9099, 0.504, 0.8892, 0.504, 0.4459, 0.7152, 0.4172, 0.7106, 0.432, 0.6685, 0.4554, 0.677, 0.4172, 0.7106, 0.3994, 0.7048, 0.4182, 0.6616, 0.432, 0.6685, 0.9099, 0.4741, 0.9274, 0.4741, 0.9298, 0.504, 0.9099, 0.504, 0.4032, 0.7796, 0.4172, 0.7106, 0.4459, 0.7152, 0.4362, 0.7826, 0.5095, 0.7831, 0.5046, 0.7183, 0.5315, 0.7143, 0.5426, 0.7816, 0.5211, 0.6764, 0.5012, 0.6839, 0.4984, 0.6459, 0.5124, 0.6377, 0.5444, 0.6672, 0.5211, 0.6764, 0.5124, 0.6377, 0.5267, 0.6283, 0.4755, 0.6842, 0.4554, 0.677, 0.4634, 0.638, 0.4773, 0.6461, 0.558, 0.66, 0.5444, 0.6672, 0.5267, 0.6283, 0.5355, 0.6228, 0.4887, 0.7189, 0.4728, 0.7187, 0.4755, 0.6842, 0.4883, 0.6856, 0.5777, 0.7027, 0.5602, 0.7089, 0.5444, 0.6672, 0.558, 0.66, 0.5602, 0.7089, 0.5315, 0.7143, 0.5211, 0.6764, 0.5444, 0.6672, 0.5046, 0.7183, 0.4887, 0.7189, 0.4883, 0.6856, 0.5012, 0.6839, 0.4773, 0.6461, 0.4634, 0.638, 0.48, 0.5711, 0.485, 0.5713, 0.5355, 0.6228, 0.5267, 0.6283, 0.4984, 0.5705, 0.5005, 0.5691, 0.4634, 0.638, 0.4488, 0.6291, 0.475, 0.5703, 0.48, 0.5711, 0.4488, 0.6291, 0.4399, 0.6239, 0.4729, 0.569, 0.475, 0.5703, 0.4883, 0.6856, 0.4755, 0.6842, 0.4773, 0.6461, 0.4879, 0.649, 0.5012, 0.6839, 0.4883, 0.6856, 0.4879, 0.649, 0.4984, 0.6459, 0.432, 0.6685, 0.4182, 0.6616, 0.4399, 0.6239, 0.4488, 0.6291, 0.4554, 0.677, 0.432, 0.6685, 0.4488, 0.6291, 0.4634, 0.638, 0.5813, 0.3129, 0.579, 0.3129, 0.579, 0.3089, 0.5813, 0.3089, 0.586, 0.3129, 0.5813, 0.3129, 0.5813, 0.3089, 0.5836, 0.3089, 0.5836, 0.317, 0.5813, 0.317, 0.5813, 0.3129, 0.586, 0.3129, 0.5813, 0.317, 0.579, 0.317, 0.579, 0.3129, 0.5813, 0.3129, 0.5267, 0.6283, 0.5124, 0.6377, 0.4941, 0.5709, 0.4984, 0.5705, 0.5124, 0.6377, 0.4984, 0.6459, 0.4898, 0.5712, 0.4941, 0.5709, 0.4879, 0.649, 0.4773, 0.6461, 0.485, 0.5713, 0.4874, 0.5713, 0.4984, 0.6459, 0.4879, 0.649, 0.4874, 0.5713, 0.4898, 0.5712, 0.6474, 0.5708, 0.6585, 0.6381, 0.6298, 0.6434, 0.6142, 0.5743, 0.8054, 0.5766, 0.7907, 0.6476, 0.7729, 0.6418, 0.787, 0.5728, 0.754, 0.5699, 0.7442, 0.6372, 0.7172, 0.6337, 0.7209, 0.569, 0.7008, 0.569, 0.7014, 0.6335, 0.6855, 0.6341, 0.6806, 0.5694, 0.1049, 0.8617, 0.1248, 0.8617, 0.1223, 0.8917, 0.1049, 0.8983, 0.7172, 0.6337, 0.7442, 0.6372, 0.7346, 0.6753, 0.7146, 0.6682, 0.6585, 0.6381, 0.6855, 0.6341, 0.6889, 0.6684, 0.6689, 0.6759, 0.08421, 0.8617, 0.1049, 0.8617, 0.1049, 0.8983, 0.08744, 0.8917, 0.7209, 0.569, 0.7172, 0.6337, 0.7014, 0.6335, 0.7008, 0.569, 0.6142, 0.5743, 0.6298, 0.6434, 0.6123, 0.6496, 0.5955, 0.5785, 0.08744, 0.8318, 0.1049, 0.8318, 0.1049, 0.8617, 0.08421, 0.8617, 0.7442, 0.6372, 0.7729, 0.6418, 0.7581, 0.6838, 0.7346, 0.6753, 0.7729, 0.6418, 0.7907, 0.6476, 0.7718, 0.6907, 0.7581, 0.6838, 0.1049, 0.8318, 0.1223, 0.8318, 0.1248, 0.8617, 0.1049, 0.8617, 0.787, 0.5728, 0.7729, 0.6418, 0.7442, 0.6372, 0.754, 0.5699, 0.6806, 0.5694, 0.6855, 0.6341, 0.6585, 0.6381, 0.6474, 0.5708, 0.6689, 0.6759, 0.6889, 0.6684, 0.6916, 0.7063, 0.6776, 0.7145, 0.6456, 0.6851, 0.6689, 0.6759, 0.6776, 0.7145, 0.6633, 0.7239, 0.7146, 0.6682, 0.7346, 0.6753, 0.7266, 0.7142, 0.7127, 0.7061, 0.632, 0.6923, 0.6456, 0.6851, 0.6633, 0.7239, 0.6545, 0.7294, 0.7014, 0.6335, 0.7172, 0.6337, 0.7146, 0.6682, 0.7017, 0.6667, 0.6123, 0.6496, 0.6298, 0.6434, 0.6456, 0.6851, 0.632, 0.6923, 0.6298, 0.6434, 0.6585, 0.6381, 0.6689, 0.6759, 0.6456, 0.6851, 0.6855, 0.6341, 0.7014, 0.6335, 0.7017, 0.6667, 0.6889, 0.6684, 0.7127, 0.7061, 0.7266, 0.7142, 0.71, 0.781, 0.705, 0.7809, 0.6545, 0.7294, 0.6633, 0.7239, 0.6916, 0.7816, 0.6895, 0.783, 0.7266, 0.7142, 0.7412, 0.7232, 0.715, 0.7819, 0.71, 0.781, 0.7412, 0.7232, 0.7501, 0.7284, 0.7171, 0.7832, 0.715, 0.7819, 0.7017, 0.6667, 0.7146, 0.6682, 0.7127, 0.7061, 0.7021, 0.7032, 0.6889, 0.6684, 0.7017, 0.6667, 0.7021, 0.7032, 0.6916, 0.7063, 0.7581, 0.6838, 0.7718, 0.6907, 0.7501, 0.7284, 0.7412, 0.7232, 0.7346, 0.6753, 0.7581, 0.6838, 0.7412, 0.7232, 0.7266, 0.7142, 0.5651, 0.313, 0.5629, 0.313, 0.5629, 0.3089, 0.5651, 0.3089, 0.5698, 0.313, 0.5651, 0.313, 0.5651, 0.3089, 0.5674, 0.3089, 0.5674, 0.317, 0.5651, 0.317, 0.5651, 0.313, 0.5698, 0.313, 0.5651, 0.317, 0.5629, 0.317, 0.5629, 0.313, 0.5651, 0.313, 0.6633, 0.7239, 0.6776, 0.7145, 0.6959, 0.7813, 0.6916, 0.7816, 0.6776, 0.7145, 0.6916, 0.7063, 0.7002, 0.7809, 0.6959, 0.7813, 0.7021, 0.7032, 0.7127, 0.7061, 0.705, 0.7809, 0.7026, 0.7809, 0.6916, 0.7063, 0.7021, 0.7032, 0.7026, 0.7809, 0.7002, 0.7809, 0.7699, 0.5336, 0.7589, 0.4662, 0.7876, 0.4609, 0.8031, 0.53, 0.6119, 0.5277, 0.6266, 0.4567, 0.6444, 0.4625, 0.6303, 0.5315, 0.6634, 0.5345, 0.6732, 0.4671, 0.7001, 0.4706, 0.6964, 0.5353, 0.7166, 0.5353, 0.716, 0.4709, 0.7319, 0.4703, 0.7368, 0.535, 0.1466, 0.8617, 0.1664, 0.8617, 0.164, 0.8917, 0.1466, 0.8983, 0.7001, 0.4706, 0.6732, 0.4671, 0.6828, 0.429, 0.7028, 0.4362, 0.7589, 0.4662, 0.7319, 0.4703, 0.7285, 0.4359, 0.7484, 0.4284, 0.1259, 0.8617, 0.1466, 0.8617, 0.1466, 0.8983, 0.1291, 0.8917, 0.6964, 0.5353, 0.7001, 0.4706, 0.716, 0.4709, 0.7166, 0.5353, 0.8031, 0.53, 0.7876, 0.4609, 0.8051, 0.4547, 0.8218, 0.5258, 0.1291, 0.8318, 0.1466, 0.8318, 0.1466, 0.8617, 0.1259, 0.8617, 0.6732, 0.4671, 0.6444, 0.4625, 0.6593, 0.4205, 0.6828, 0.429, 0.6444, 0.4625, 0.6266, 0.4567, 0.6455, 0.4136, 0.6593, 0.4205, 0.1466, 0.8318, 0.164, 0.8318, 0.1664, 0.8617, 0.1466, 0.8617, 0.6303, 0.5315, 0.6444, 0.4625, 0.6732, 0.4671, 0.6634, 0.5345, 0.7368, 0.535, 0.7319, 0.4703, 0.7589, 0.4662, 0.7699, 0.5336, 0.7484, 0.4284, 0.7285, 0.4359, 0.7258, 0.398, 0.7398, 0.3898, 0.7718, 0.4193, 0.7484, 0.4284, 0.7398, 0.3898, 0.7541, 0.3804, 0.7028, 0.4362, 0.6828, 0.429, 0.6907, 0.3901, 0.7047, 0.3982, 0.7854, 0.4121, 0.7718, 0.4193, 0.7541, 0.3804, 0.7629, 0.3749, 0.716, 0.4709, 0.7001, 0.4706, 0.7028, 0.4362, 0.7156, 0.4376, 0.8051, 0.4547, 0.7876, 0.4609, 0.7718, 0.4193, 0.7854, 0.4121, 0.7876, 0.4609, 0.7589, 0.4662, 0.7484, 0.4284, 0.7718, 0.4193, 0.7319, 0.4703, 0.716, 0.4709, 0.7156, 0.4376, 0.7285, 0.4359, 0.7047, 0.3982, 0.6907, 0.3901, 0.7073, 0.3233, 0.7124, 0.3234, 0.7629, 0.3749, 0.7541, 0.3804, 0.7258, 0.3227, 0.7279, 0.3213, 0.6907, 0.3901, 0.6762, 0.3811, 0.7024, 0.3224, 0.7073, 0.3233, 0.6762, 0.3811, 0.6672, 0.3759, 0.7003, 0.3212, 0.7024, 0.3224, 0.7156, 0.4376, 0.7028, 0.4362, 0.7047, 0.3982, 0.7153, 0.4011, 0.7285, 0.4359, 0.7156, 0.4376, 0.7153, 0.4011, 0.7258, 0.398, 0.6593, 0.4205, 0.6455, 0.4136, 0.6672, 0.3759, 0.6762, 0.3811, 0.6828, 0.429, 0.6593, 0.4205, 0.6762, 0.3811, 0.6907, 0.3901, 0.5732, 0.313, 0.571, 0.313, 0.571, 0.3089, 0.5732, 0.3089, 0.5779, 0.313, 0.5732, 0.313, 0.5732, 0.3089, 0.5755, 0.3089, 0.5755, 0.317, 0.5732, 0.317, 0.5732, 0.313, 0.5779, 0.313, 0.5732, 0.317, 0.571, 0.317, 0.571, 0.313, 0.5732, 0.313, 0.7541, 0.3804, 0.7398, 0.3898, 0.7215, 0.323, 0.7258, 0.3227, 0.7398, 0.3898, 0.7258, 0.398, 0.7172, 0.3234, 0.7215, 0.323, 0.7153, 0.4011, 0.7047, 0.3982, 0.7124, 0.3234, 0.7148, 0.3235, 0.7258, 0.398, 0.7153, 0.4011, 0.7148, 0.3235, 0.7172, 0.3234, 0.4971, 0.9356, 0.4892, 0.8877, 0.5097, 0.8839, 0.5207, 0.933, 0.3848, 0.9314, 0.3952, 0.8809, 0.4079, 0.8851, 0.3979, 0.9341, 0.4214, 0.9362, 0.4283, 0.8883, 0.4475, 0.8908, 0.4448, 0.9368, 0.4592, 0.9368, 0.4588, 0.891, 0.47, 0.8906, 0.4735, 0.9366, 0.8811, 0.7434, 0.8952, 0.7434, 0.8935, 0.7647, 0.8811, 0.7694, 0.4475, 0.8908, 0.4283, 0.8883, 0.4351, 0.8613, 0.4494, 0.8663, 0.4892, 0.8877, 0.47, 0.8906, 0.4676, 0.8661, 0.4818, 0.8608, 0.8664, 0.7434, 0.8811, 0.7434, 0.8811, 0.7694, 0.8687, 0.7647, 0.4448, 0.9368, 0.4475, 0.8908, 0.4588, 0.891, 0.4592, 0.9368, 0.5207, 0.933, 0.5097, 0.8839, 0.5221, 0.8795, 0.534, 0.93, 0.8687, 0.7221, 0.8811, 0.7221, 0.8811, 0.7434, 0.8664, 0.7434, 0.4283, 0.8883, 0.4079, 0.8851, 0.4184, 0.8552, 0.4351, 0.8613, 0.4079, 0.8851, 0.3952, 0.8809, 0.4087, 0.8503, 0.4184, 0.8552, 0.8811, 0.7221, 0.8935, 0.7221, 0.8952, 0.7434, 0.8811, 0.7434, 0.3979, 0.9341, 0.4079, 0.8851, 0.4283, 0.8883, 0.4214, 0.9362, 0.4735, 0.9366, 0.47, 0.8906, 0.4892, 0.8877, 0.4971, 0.9356, 0.4818, 0.8608, 0.4676, 0.8661, 0.4657, 0.8392, 0.4757, 0.8334, 0.4984, 0.8543, 0.4818, 0.8608, 0.4757, 0.8334, 0.4859, 0.8267, 0.4494, 0.8663, 0.4351, 0.8613, 0.4408, 0.8336, 0.4507, 0.8393, 0.5081, 0.8492, 0.4984, 0.8543, 0.4859, 0.8267, 0.4921, 0.8228, 0.4588, 0.891, 0.4475, 0.8908, 0.4494, 0.8663, 0.4585, 0.8674, 0.5221, 0.8795, 0.5097, 0.8839, 0.4984, 0.8543, 0.5081, 0.8492, 0.5097, 0.8839, 0.4892, 0.8877, 0.4818, 0.8608, 0.4984, 0.8543, 0.47, 0.8906, 0.4588, 0.891, 0.4585, 0.8674, 0.4676, 0.8661, 0.4507, 0.8393, 0.4408, 0.8336, 0.4526, 0.7861, 0.4562, 0.7862, 0.4921, 0.8228, 0.4859, 0.8267, 0.4657, 0.7856, 0.4672, 0.7847, 0.4408, 0.8336, 0.4304, 0.8272, 0.4491, 0.7855, 0.4526, 0.7861, 0.4304, 0.8272, 0.4241, 0.8235, 0.4476, 0.7846, 0.4491, 0.7855, 0.4585, 0.8674, 0.4494, 0.8663, 0.4507, 0.8393, 0.4582, 0.8414, 0.4676, 0.8661, 0.4585, 0.8674, 0.4582, 0.8414, 0.4657, 0.8392, 0.4184, 0.8552, 0.4087, 0.8503, 0.4241, 0.8235, 0.4304, 0.8272, 0.4351, 0.8613, 0.4184, 0.8552, 0.4304, 0.8272, 0.4408, 0.8336, 0.6069, 0.3118, 0.6053, 0.3118, 0.6053, 0.3089, 0.6069, 0.3089, 0.6103, 0.3118, 0.6069, 0.3118, 0.6069, 0.3089, 0.6086, 0.3089, 0.6086, 0.3147, 0.6069, 0.3147, 0.6069, 0.3118, 0.6103, 0.3118, 0.6069, 0.3147, 0.6053, 0.3147, 0.6053, 0.3118, 0.6069, 0.3118, 0.4859, 0.8267, 0.4757, 0.8334, 0.4627, 0.7859, 0.4657, 0.7856, 0.4757, 0.8334, 0.4657, 0.8392, 0.4596, 0.7862, 0.4627, 0.7859, 0.4582, 0.8414, 0.4507, 0.8393, 0.4562, 0.7862, 0.4579, 0.7862, 0.4657, 0.8392, 0.4582, 0.8414, 0.4579, 0.7862, 0.4596, 0.7862, 0.858, 0.9352, 0.8501, 0.8874, 0.8705, 0.8836, 0.8816, 0.9327, 0.7457, 0.9311, 0.7561, 0.8806, 0.7688, 0.8848, 0.7587, 0.9338, 0.7823, 0.9359, 0.7892, 0.888, 0.8084, 0.8905, 0.8057, 0.9365, 0.8201, 0.9365, 0.8196, 0.8907, 0.8309, 0.8903, 0.8344, 0.9363, 0.8512, 0.7434, 0.8653, 0.7434, 0.8636, 0.7647, 0.8512, 0.7694, 0.8084, 0.8905, 0.7892, 0.888, 0.796, 0.8609, 0.8102, 0.866, 0.8501, 0.8874, 0.8309, 0.8903, 0.8285, 0.8658, 0.8427, 0.8605, 0.8365, 0.7434, 0.8512, 0.7434, 0.8512, 0.7694, 0.8388, 0.7647, 0.8057, 0.9365, 0.8084, 0.8905, 0.8196, 0.8907, 0.8201, 0.9365, 0.8816, 0.9327, 0.8705, 0.8836, 0.883, 0.8792, 0.8949, 0.9297, 0.8388, 0.7221, 0.8512, 0.7221, 0.8512, 0.7434, 0.8365, 0.7434, 0.7892, 0.888, 0.7688, 0.8848, 0.7793, 0.8549, 0.796, 0.8609, 0.7688, 0.8848, 0.7561, 0.8806, 0.7696, 0.85, 0.7793, 0.8549, 0.8512, 0.7221, 0.8636, 0.7221, 0.8653, 0.7434, 0.8512, 0.7434, 0.7587, 0.9338, 0.7688, 0.8848, 0.7892, 0.888, 0.7823, 0.9359, 0.8344, 0.9363, 0.8309, 0.8903, 0.8501, 0.8874, 0.858, 0.9352, 0.8427, 0.8605, 0.8285, 0.8658, 0.8266, 0.8389, 0.8365, 0.8331, 0.8593, 0.854, 0.8427, 0.8605, 0.8365, 0.8331, 0.8467, 0.8264, 0.8102, 0.866, 0.796, 0.8609, 0.8017, 0.8333, 0.8116, 0.839, 0.869, 0.8489, 0.8593, 0.854, 0.8467, 0.8264, 0.853, 0.8225, 0.8196, 0.8907, 0.8084, 0.8905, 0.8102, 0.866, 0.8194, 0.8671, 0.883, 0.8792, 0.8705, 0.8836, 0.8593, 0.854, 0.869, 0.8489, 0.8705, 0.8836, 0.8501, 0.8874, 0.8427, 0.8605, 0.8593, 0.854, 0.8309, 0.8903, 0.8196, 0.8907, 0.8194, 0.8671, 0.8285, 0.8658, 0.8116, 0.839, 0.8017, 0.8333, 0.8135, 0.7858, 0.8171, 0.7859, 0.853, 0.8225, 0.8467, 0.8264, 0.8266, 0.7853, 0.8281, 0.7844, 0.8017, 0.8333, 0.7913, 0.8269, 0.81, 0.7852, 0.8135, 0.7858, 0.7913, 0.8269, 0.785, 0.8232, 0.8085, 0.7843, 0.81, 0.7852, 0.8194, 0.8671, 0.8102, 0.866, 0.8116, 0.839, 0.8191, 0.8411, 0.8285, 0.8658, 0.8194, 0.8671, 0.8191, 0.8411, 0.8266, 0.8389, 0.7793, 0.8549, 0.7696, 0.85, 0.785, 0.8232, 0.7913, 0.8269, 0.796, 0.8609, 0.7793, 0.8549, 0.7913, 0.8269, 0.8017, 0.8333, 0.613, 0.3118, 0.6114, 0.3118, 0.6114, 0.3089, 0.613, 0.3089, 0.6164, 0.3118, 0.613, 0.3118, 0.613, 0.3089, 0.6146, 0.3089, 0.6146, 0.3147, 0.613, 0.3147, 0.613, 0.3118, 0.6164, 0.3118, 0.613, 0.3147, 0.6114, 0.3147, 0.6114, 0.3118, 0.613, 0.3118, 0.8467, 0.8264, 0.8365, 0.8331, 0.8235, 0.7856, 0.8266, 0.7853, 0.8365, 0.8331, 0.8266, 0.8389, 0.8205, 0.7859, 0.8235, 0.7856, 0.8191, 0.8411, 0.8116, 0.839, 0.8171, 0.7859, 0.8188, 0.7859, 0.8266, 0.8389, 0.8191, 0.8411, 0.8188, 0.7859, 0.8205, 0.7859, 0.7077, 0.9354, 0.6999, 0.8875, 0.7203, 0.8837, 0.7313, 0.9329, 0.5955, 0.9313, 0.6059, 0.8808, 0.6186, 0.8849, 0.6086, 0.934, 0.6321, 0.9361, 0.639, 0.8882, 0.6581, 0.8907, 0.6555, 0.9367, 0.6699, 0.9367, 0.6694, 0.8909, 0.6807, 0.8904, 0.6842, 0.9365, 0.911, 0.7434, 0.9252, 0.7434, 0.9234, 0.7646, 0.911, 0.7694, 0.6581, 0.8907, 0.639, 0.8882, 0.6458, 0.8611, 0.66, 0.8661, 0.6999, 0.8875, 0.6807, 0.8904, 0.6783, 0.8659, 0.6924, 0.8606, 0.8963, 0.7434, 0.911, 0.7434, 0.911, 0.7694, 0.8986, 0.7646, 0.6555, 0.9367, 0.6581, 0.8907, 0.6694, 0.8909, 0.6699, 0.9367, 0.7313, 0.9329, 0.7203, 0.8837, 0.7327, 0.8793, 0.7446, 0.9299, 0.8986, 0.7221, 0.911, 0.7221, 0.911, 0.7434, 0.8963, 0.7434, 0.639, 0.8882, 0.6186, 0.8849, 0.6291, 0.855, 0.6458, 0.8611, 0.6186, 0.8849, 0.6059, 0.8808, 0.6193, 0.8501, 0.6291, 0.855, 0.911, 0.7221, 0.9234, 0.7221, 0.9252, 0.7434, 0.911, 0.7434, 0.6086, 0.934, 0.6186, 0.8849, 0.639, 0.8882, 0.6321, 0.9361, 0.6842, 0.9365, 0.6807, 0.8904, 0.6999, 0.8875, 0.7077, 0.9354, 0.6924, 0.8606, 0.6783, 0.8659, 0.6763, 0.8389, 0.6863, 0.8331, 0.709, 0.8541, 0.6924, 0.8606, 0.6863, 0.8331, 0.6964, 0.8264, 0.66, 0.8661, 0.6458, 0.8611, 0.6514, 0.8333, 0.6613, 0.8391, 0.7187, 0.849, 0.709, 0.8541, 0.6964, 0.8264, 0.7027, 0.8225, 0.6694, 0.8909, 0.6581, 0.8907, 0.66, 0.8661, 0.6691, 0.8672, 0.7327, 0.8793, 0.7203, 0.8837, 0.709, 0.8541, 0.7187, 0.849, 0.7203, 0.8837, 0.6999, 0.8875, 0.6924, 0.8606, 0.709, 0.8541, 0.6807, 0.8904, 0.6694, 0.8909, 0.6691, 0.8672, 0.6783, 0.8659, 0.6613, 0.8391, 0.6514, 0.8333, 0.6632, 0.7858, 0.6668, 0.7859, 0.7027, 0.8225, 0.6964, 0.8264, 0.6763, 0.7853, 0.6778, 0.7844, 0.6514, 0.8333, 0.6411, 0.827, 0.6597, 0.7852, 0.6632, 0.7858, 0.6411, 0.827, 0.6347, 0.8233, 0.6582, 0.7843, 0.6597, 0.7852, 0.6691, 0.8672, 0.66, 0.8661, 0.6613, 0.8391, 0.6689, 0.8411, 0.6783, 0.8659, 0.6691, 0.8672, 0.6689, 0.8411, 0.6763, 0.8389, 0.6291, 0.855, 0.6193, 0.8501, 0.6347, 0.8233, 0.6411, 0.827, 0.6458, 0.8611, 0.6291, 0.855, 0.6411, 0.827, 0.6514, 0.8333, 0.6191, 0.3118, 0.6175, 0.3118, 0.6175, 0.3089, 0.6191, 0.3089, 0.6224, 0.3118, 0.6191, 0.3118, 0.6191, 0.3089, 0.6207, 0.3089, 0.6207, 0.3147, 0.6191, 0.3147, 0.6191, 0.3118, 0.6224, 0.3118, 0.6191, 0.3147, 0.6175, 0.3147, 0.6175, 0.3118, 0.6191, 0.3118, 0.6964, 0.8264, 0.6863, 0.8331, 0.6732, 0.7856, 0.6763, 0.7853, 0.6863, 0.8331, 0.6763, 0.8389, 0.6702, 0.7859, 0.6732, 0.7856, 0.6689, 0.8411, 0.6613, 0.8391, 0.6668, 0.7859, 0.6685, 0.7859, 0.6763, 0.8389, 0.6689, 0.8411, 0.6685, 0.7859, 0.6702, 0.7859, 0.919, 0.7198, 0.9111, 0.672, 0.9316, 0.6682, 0.9426, 0.7173, 0.8065, 0.7156, 0.817, 0.6652, 0.8297, 0.6694, 0.8196, 0.7183, 0.8432, 0.7204, 0.8501, 0.6726, 0.8693, 0.6751, 0.8667, 0.721, 0.881, 0.721, 0.8806, 0.6753, 0.8919, 0.6749, 0.8954, 0.7208, 0.8212, 0.7434, 0.8354, 0.7434, 0.8336, 0.7648, 0.8212, 0.7695, 0.8693, 0.6751, 0.8501, 0.6726, 0.857, 0.6456, 0.8712, 0.6507, 0.9111, 0.672, 0.8919, 0.6749, 0.8895, 0.6505, 0.9037, 0.6451, 0.8065, 0.7434, 0.8212, 0.7434, 0.8212, 0.7695, 0.8088, 0.7648, 0.8667, 0.721, 0.8693, 0.6751, 0.8806, 0.6753, 0.881, 0.721, 0.9426, 0.7173, 0.9316, 0.6682, 0.944, 0.6638, 0.9559, 0.7142, 0.8088, 0.7221, 0.8212, 0.7221, 0.8212, 0.7434, 0.8065, 0.7434, 0.8501, 0.6726, 0.8297, 0.6694, 0.8403, 0.6395, 0.857, 0.6456, 0.8297, 0.6694, 0.817, 0.6652, 0.8305, 0.6346, 0.8403, 0.6395, 0.8212, 0.7221, 0.8336, 0.7221, 0.8354, 0.7434, 0.8212, 0.7434, 0.8196, 0.7183, 0.8297, 0.6694, 0.8501, 0.6726, 0.8432, 0.7204, 0.8954, 0.7208, 0.8919, 0.6749, 0.9111, 0.672, 0.919, 0.7198, 0.9037, 0.6451, 0.8895, 0.6505, 0.8876, 0.6236, 0.8975, 0.6177, 0.9203, 0.6386, 0.9037, 0.6451, 0.8975, 0.6177, 0.9077, 0.611, 0.8712, 0.6507, 0.857, 0.6456, 0.8626, 0.6179, 0.8726, 0.6237, 0.93, 0.6335, 0.9203, 0.6386, 0.9077, 0.611, 0.914, 0.6071, 0.8806, 0.6753, 0.8693, 0.6751, 0.8712, 0.6507, 0.8804, 0.6517, 0.944, 0.6638, 0.9316, 0.6682, 0.9203, 0.6386, 0.93, 0.6335, 0.9316, 0.6682, 0.9111, 0.672, 0.9037, 0.6451, 0.9203, 0.6386, 0.8919, 0.6749, 0.8806, 0.6753, 0.8804, 0.6517, 0.8895, 0.6505, 0.8726, 0.6237, 0.8626, 0.6179, 0.8745, 0.5705, 0.8781, 0.5707, 0.914, 0.6071, 0.9077, 0.611, 0.8876, 0.5701, 0.8891, 0.5691, 0.8626, 0.6179, 0.8523, 0.6116, 0.871, 0.5699, 0.8745, 0.5705, 0.8523, 0.6116, 0.8459, 0.6079, 0.8694, 0.569, 0.871, 0.5699, 0.8804, 0.6517, 0.8712, 0.6507, 0.8726, 0.6237, 0.8801, 0.6258, 0.8895, 0.6505, 0.8804, 0.6517, 0.8801, 0.6258, 0.8876, 0.6236, 0.8403, 0.6395, 0.8305, 0.6346, 0.8459, 0.6079, 0.8523, 0.6116, 0.857, 0.6456, 0.8403, 0.6395, 0.8523, 0.6116, 0.8626, 0.6179, 0.6009, 0.3118, 0.5993, 0.3118, 0.5993, 0.3089, 0.6009, 0.3089, 0.6042, 0.3118, 0.6009, 0.3118, 0.6009, 0.3089, 0.6025, 0.3089, 0.6025, 0.3147, 0.6009, 0.3147, 0.6009, 0.3118, 0.6042, 0.3118, 0.6009, 0.3147, 0.5993, 0.3147, 0.5993, 0.3118, 0.6009, 0.3118, 0.9077, 0.611, 0.8975, 0.6177, 0.8845, 0.5704, 0.8876, 0.5701, 0.8975, 0.6177, 0.8876, 0.6236, 0.8815, 0.5706, 0.8845, 0.5704, 0.8801, 0.6258, 0.8726, 0.6237, 0.8781, 0.5707, 0.8798, 0.5707, 0.8876, 0.6236, 0.8801, 0.6258, 0.8798, 0.5707, 0.8815, 0.5706, 0.9355, 0.4718, 0.9276, 0.424, 0.9481, 0.4202, 0.9592, 0.4692, 0.8229, 0.4675, 0.8335, 0.4172, 0.8461, 0.4214, 0.836, 0.4703, 0.8596, 0.4724, 0.8666, 0.4247, 0.8858, 0.4272, 0.8831, 0.473, 0.8975, 0.473, 0.8971, 0.4273, 0.9083, 0.4269, 0.9119, 0.4728, 0.3262, 0.6079, 0.3404, 0.6079, 0.3386, 0.6293, 0.3262, 0.634, 0.8858, 0.4272, 0.8666, 0.4247, 0.8734, 0.3977, 0.8877, 0.4028, 0.9276, 0.424, 0.9083, 0.4269, 0.9059, 0.4026, 0.9201, 0.3972, 0.3115, 0.6079, 0.3262, 0.6079, 0.3262, 0.634, 0.3138, 0.6293, 0.8831, 0.473, 0.8858, 0.4272, 0.8971, 0.4273, 0.8975, 0.473, 0.9592, 0.4692, 0.9481, 0.4202, 0.9605, 0.4158, 0.9725, 0.4662, 0.3138, 0.5866, 0.3262, 0.5866, 0.3262, 0.6079, 0.3115, 0.6079, 0.8666, 0.4247, 0.8461, 0.4214, 0.8567, 0.3916, 0.8734, 0.3977, 0.8461, 0.4214, 0.8335, 0.4172, 0.8469, 0.3866, 0.8567, 0.3916, 0.3262, 0.5866, 0.3386, 0.5866, 0.3404, 0.6079, 0.3262, 0.6079, 0.836, 0.4703, 0.8461, 0.4214, 0.8666, 0.4247, 0.8596, 0.4724, 0.9119, 0.4728, 0.9083, 0.4269, 0.9276, 0.424, 0.9355, 0.4718, 0.9201, 0.3972, 0.9059, 0.4026, 0.904, 0.3757, 0.914, 0.3699, 0.9368, 0.3907, 0.9201, 0.3972, 0.914, 0.3699, 0.9242, 0.3631, 0.8877, 0.4028, 0.8734, 0.3977, 0.8791, 0.3701, 0.889, 0.3759, 0.9464, 0.3856, 0.9368, 0.3907, 0.9242, 0.3631, 0.9304, 0.3592, 0.8971, 0.4273, 0.8858, 0.4272, 0.8877, 0.4028, 0.8968, 0.4038, 0.9605, 0.4158, 0.9481, 0.4202, 0.9368, 0.3907, 0.9464, 0.3856, 0.9481, 0.4202, 0.9276, 0.424, 0.9201, 0.3972, 0.9368, 0.3907, 0.9083, 0.4269, 0.8971, 0.4273, 0.8968, 0.4038, 0.9059, 0.4026, 0.889, 0.3759, 0.8791, 0.3701, 0.8909, 0.3227, 0.8945, 0.3228, 0.9304, 0.3592, 0.9242, 0.3631, 0.904, 0.3222, 0.9055, 0.3213, 0.8791, 0.3701, 0.8687, 0.3637, 0.8874, 0.3221, 0.8909, 0.3227, 0.8687, 0.3637, 0.8624, 0.36, 0.8859, 0.3212, 0.8874, 0.3221, 0.8968, 0.4038, 0.8877, 0.4028, 0.889, 0.3759, 0.8965, 0.3779, 0.9059, 0.4026, 0.8968, 0.4038, 0.8965, 0.3779, 0.904, 0.3757, 0.8567, 0.3916, 0.8469, 0.3866, 0.8624, 0.36, 0.8687, 0.3637, 0.8734, 0.3977, 0.8567, 0.3916, 0.8687, 0.3637, 0.8791, 0.3701, 0.5887, 0.3118, 0.5871, 0.3118, 0.5871, 0.3089, 0.5887, 0.3089, 0.5921, 0.3118, 0.5887, 0.3118, 0.5887, 0.3089, 0.5904, 0.3089, 0.5904, 0.3147, 0.5887, 0.3147, 0.5887, 0.3118, 0.5921, 0.3118, 0.5887, 0.3147, 0.5871, 0.3147, 0.5871, 0.3118, 0.5887, 0.3118, 0.9242, 0.3631, 0.914, 0.3699, 0.901, 0.3225, 0.904, 0.3222, 0.914, 0.3699, 0.904, 0.3757, 0.8979, 0.3228, 0.901, 0.3225, 0.8965, 0.3779, 0.889, 0.3759, 0.8945, 0.3228, 0.8962, 0.3228, 0.904, 0.3757, 0.8965, 0.3779, 0.8962, 0.3228, 0.8979, 0.3228, 0.2836, 0.98, 0.2756, 0.9323, 0.2961, 0.9285, 0.3072, 0.9774, 0.171, 0.9757, 0.1815, 0.9254, 0.1942, 0.9296, 0.1841, 0.9785, 0.2076, 0.9806, 0.2146, 0.9329, 0.2339, 0.9354, 0.2312, 0.9812, 0.2456, 0.9812, 0.2451, 0.9356, 0.2564, 0.9351, 0.2599, 0.981, 0.2963, 0.6079, 0.3104, 0.6079, 0.3087, 0.6293, 0.2963, 0.634, 0.2339, 0.9354, 0.2146, 0.9329, 0.2215, 0.9059, 0.2357, 0.911, 0.2756, 0.9323, 0.2564, 0.9351, 0.254, 0.9108, 0.2682, 0.9055, 0.2816, 0.6079, 0.2963, 0.6079, 0.2963, 0.634, 0.2839, 0.6293, 0.2312, 0.9812, 0.2339, 0.9354, 0.2451, 0.9356, 0.2456, 0.9812, 0.3072, 0.9774, 0.2961, 0.9285, 0.3085, 0.924, 0.3205, 0.9744, 0.2839, 0.5866, 0.2963, 0.5866, 0.2963, 0.6079, 0.2816, 0.6079, 0.2146, 0.9329, 0.1942, 0.9296, 0.2048, 0.8998, 0.2215, 0.9059, 0.1942, 0.9296, 0.1815, 0.9254, 0.195, 0.8949, 0.2048, 0.8998, 0.2963, 0.5866, 0.3087, 0.5866, 0.3104, 0.6079, 0.2963, 0.6079, 0.1841, 0.9785, 0.1942, 0.9296, 0.2146, 0.9329, 0.2076, 0.9806, 0.2599, 0.981, 0.2564, 0.9351, 0.2756, 0.9323, 0.2836, 0.98, 0.2682, 0.9055, 0.254, 0.9108, 0.2521, 0.884, 0.262, 0.8781, 0.2848, 0.8989, 0.2682, 0.9055, 0.262, 0.8781, 0.2722, 0.8714, 0.2357, 0.911, 0.2215, 0.9059, 0.2271, 0.8783, 0.2371, 0.8841, 0.2945, 0.8938, 0.2848, 0.8989, 0.2722, 0.8714, 0.2785, 0.8675, 0.2451, 0.9356, 0.2339, 0.9354, 0.2357, 0.911, 0.2449, 0.912, 0.3085, 0.924, 0.2961, 0.9285, 0.2848, 0.8989, 0.2945, 0.8938, 0.2961, 0.9285, 0.2756, 0.9323, 0.2682, 0.9055, 0.2848, 0.8989, 0.2564, 0.9351, 0.2451, 0.9356, 0.2449, 0.912, 0.254, 0.9108, 0.2371, 0.8841, 0.2271, 0.8783, 0.239, 0.8309, 0.2426, 0.831, 0.2785, 0.8675, 0.2722, 0.8714, 0.2521, 0.8305, 0.2536, 0.8295, 0.2271, 0.8783, 0.2168, 0.8719, 0.2355, 0.8303, 0.239, 0.8309, 0.2168, 0.8719, 0.2104, 0.8682, 0.2339, 0.8294, 0.2355, 0.8303, 0.2449, 0.912, 0.2357, 0.911, 0.2371, 0.8841, 0.2446, 0.8862, 0.254, 0.9108, 0.2449, 0.912, 0.2446, 0.8862, 0.2521, 0.884, 0.2048, 0.8998, 0.195, 0.8949, 0.2104, 0.8682, 0.2168, 0.8719, 0.2215, 0.9059, 0.2048, 0.8998, 0.2168, 0.8719, 0.2271, 0.8783, 0.5948, 0.3118, 0.5932, 0.3118, 0.5932, 0.3089, 0.5948, 0.3089, 0.5982, 0.3118, 0.5948, 0.3118, 0.5948, 0.3089, 0.5964, 0.3089, 0.5964, 0.3147, 0.5948, 0.3147, 0.5948, 0.3118, 0.5982, 0.3118, 0.5948, 0.3147, 0.5932, 0.3147, 0.5932, 0.3118, 0.5948, 0.3118, 0.2722, 0.8714, 0.262, 0.8781, 0.249, 0.8307, 0.2521, 0.8305, 0.262, 0.8781, 0.2521, 0.884, 0.246, 0.831, 0.249, 0.8307, 0.2446, 0.8862, 0.2371, 0.8841, 0.2426, 0.831, 0.2443, 0.831, 0.2521, 0.884, 0.2446, 0.8862, 0.2443, 0.831, 0.246, 0.831, 0.6051, 0.3062, 0.6051, 0.2256, 0.6217, 0.2664, 0.6214, 0.2667, 0.1425, 0.2167, 0.1233, 0.2024, 0.1236, 0.2024, 0.1266, 0.2046, 0.1233, 0.2024, 0.1246, 0.196, 0.1239, 0.201, 0.1236, 0.2024, 0.1239, 0.201, 0.1246, 0.196, 0.126, 0.1988, 0.1262, 0.1994, 0.6217, 0.2664, 0.6219, 0.2665, 0.6217, 0.2668, 0.6214, 0.2667, 0.6383, 0.3076, 0.6051, 0.3062, 0.6214, 0.2667, 0.6217, 0.2668, 0.6383, 0.227, 0.6383, 0.3076, 0.6217, 0.2668, 0.6219, 0.2665, 0.6051, 0.2256, 0.6383, 0.227, 0.6219, 0.2665, 0.6217, 0.2664, 0.3812, 0.8183, 0.3693, 0.8212, 0.3769, 0.8003, 0.3769, 0.8004, 0.1407, 0.1825, 0.1279, 0.2023, 0.1276, 0.1993, 0.1273, 0.1987, 0.1279, 0.2023, 0.1239, 0.201, 0.1262, 0.1994, 0.1276, 0.1993, 0.1246, 0.196, 0.1407, 0.1825, 0.1273, 0.1987, 0.126, 0.1988, 0.377, 0.8005, 0.3769, 0.8004, 0.3769, 0.8003, 0.377, 0.8004, 0.3815, 0.782, 0.3812, 0.8183, 0.3769, 0.8004, 0.377, 0.8005, 0.3693, 0.7797, 0.3815, 0.782, 0.377, 0.8005, 0.377, 0.8004, 0.3693, 0.8212, 0.3693, 0.7797, 0.377, 0.8004, 0.3769, 0.8003])
me_cube_001.materials.append(mat_material_001)
me_cube_001.update()

# ---- objects
ob_cube = bpy.data.objects.new('Cube', me_cube_001)

# ---- transforms, parenting, visibility, modifiers, constraints
ob_cube.location = (0.0, 0.0, 7.42)
ob_cube.scale = (2.86, 1.594, 1.606)

# ---- collection membership
col_collection.objects.link(ob_cube)

# ---- scene / render settings (as saved in the file)
scene.frame_start = 1; scene.frame_end = 250; scene.frame_set(193)
scene.render.engine = 'BLENDER_EEVEE_NEXT'
bpy.context.view_layer.update()

# ---- added for rendering (the .blend has no active camera and no usable light): camera, sun
cam_auto = bpy.data.cameras.new('AutoCamera')
cam_auto.lens = 50.0
cam_auto.sensor_width = 36.0
cam_auto.clip_end = 1000.0
ob_auto_camera = bpy.data.objects.new('AutoCamera', cam_auto)
scene.collection.objects.link(ob_auto_camera)
ob_auto_camera.location = (13.8982, -16.011, 15.8114)
ob_auto_camera.rotation_euler = (1.09748, -7.21219e-08, 0.694738)
scene.camera = ob_auto_camera
light_auto_sun = bpy.data.lights.new('AutoSun', 'SUN')
light_auto_sun.energy = 3.0
light_auto_sun.angle = 0.0523599
ob_auto_sun = bpy.data.objects.new('AutoSun', light_auto_sun)
scene.collection.objects.link(ob_auto_sun)
ob_auto_sun.rotation_euler = (0.872665, 0.174533, 0.523599)
bpy.context.view_layer.update()
